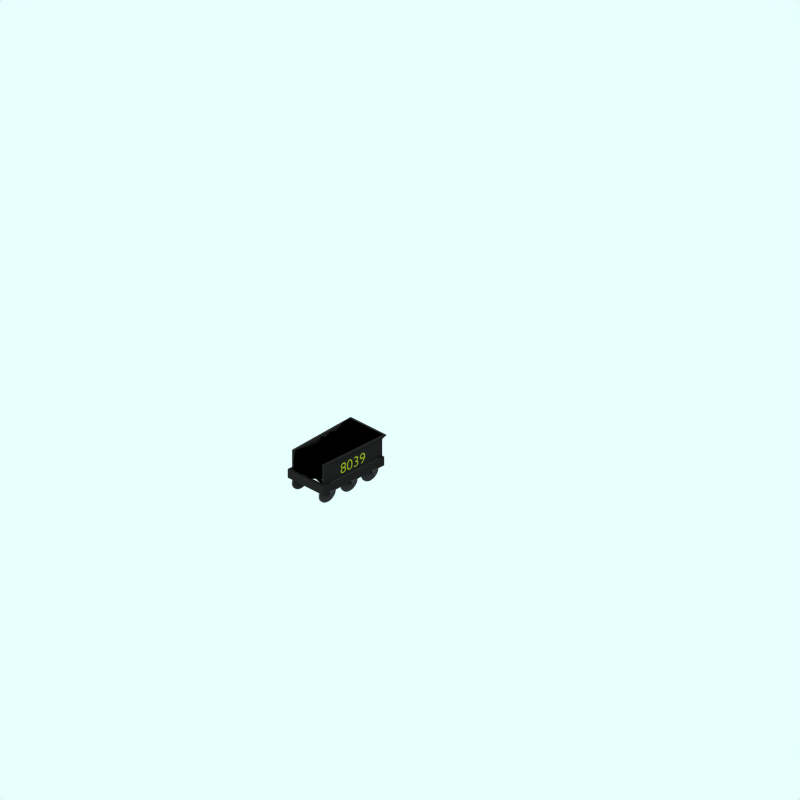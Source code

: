 # Source: lnwr-bloomer-tender-lms.blend  (saved by Blender 2.65.0; exported with 4.5.12 LTS)
import bpy
from mathutils import Matrix  # noqa: F401  (used for matrix-valued properties, if any)

bpy.ops.wm.read_factory_settings(use_empty=True)
scene = bpy.context.scene
scene.name = 'Scene'

# ---- collections
col_collection_1 = bpy.data.collections.new('Collection 1'); scene.collection.children.link(col_collection_1)
col_collection_2 = bpy.data.collections.new('Collection 2'); scene.collection.children.link(col_collection_2)
col_collection_2.hide_render = True
col_collection_2.hide_viewport = True
col_collection_3 = bpy.data.collections.new('Collection 3'); scene.collection.children.link(col_collection_3)

# ---- materials (node trees are filled in below, after node groups)
mat_maincolour1 = bpy.data.materials.new('MainColour1')
mat_maincolour1.alpha_threshold = 0.0
mat_maincolour1.preview_render_type = 'CUBE'
mat_maincolour1.diffuse_color = (0.508, 0.56, 0.112, 1.0)
mat_maincolour1.specular_color = (1.0, 0.9999, 0.9999)
mat_maincolour1.roughness = 0.5
mat_maincolour1.line_color = (0.0, 0.0, 0.0, 1.0)
mat_wheel = bpy.data.materials.new('wheel')
mat_wheel.alpha_threshold = 0.0
mat_wheel.preview_render_type = 'FLAT'
mat_wheel.diffuse_color = (0.2144, 0.2144, 0.2144, 1.0)
mat_wheel.roughness = 0.5
mat_wheel.line_color = (0.0, 0.0, 0.0, 1.0)
mat_wheel_spokes = bpy.data.materials.new('wheel-spokes')
mat_wheel_spokes.alpha_threshold = 0.0
mat_wheel_spokes.preview_render_type = 'CUBE'
mat_wheel_spokes.diffuse_color = (0.1565, 0.1565, 0.1565, 1.0)
mat_wheel_spokes.specular_color = (1.0, 0.9999, 0.9999)
mat_wheel_spokes.roughness = 0.5
mat_wheel_spokes.line_color = (0.0, 0.0, 0.0, 1.0)
mat_maincolour2 = bpy.data.materials.new('MainColour2')
mat_maincolour2.alpha_threshold = 0.0
mat_maincolour2.preview_render_type = 'FLAT'
mat_maincolour2.diffuse_color = (0.1776, 0.1776, 0.1776, 1.0)
mat_maincolour2.roughness = 0.5
mat_maincolour2.line_color = (0.0, 0.0, 0.0, 1.0)
mat_coal = bpy.data.materials.new('cOAL')
mat_coal.alpha_threshold = 0.0
mat_coal.preview_render_type = 'FLAT'
mat_coal.diffuse_color = (0.0, 0.0, 0.0, 1.0)
mat_coal.roughness = 0.5
mat_coal.line_color = (0.0, 0.0, 0.0, 1.0)
mat_blackberry_black = bpy.data.materials.new('Blackberry black')
mat_blackberry_black.alpha_threshold = 0.0
mat_blackberry_black.preview_render_type = 'CUBE'
mat_blackberry_black.diffuse_color = (0.1, 0.1, 0.1, 1.0)
mat_blackberry_black.specular_color = (1.0, 0.9999, 0.9999)
mat_blackberry_black.roughness = 0.5
mat_blackberry_black.line_color = (0.0, 0.0, 0.0, 1.0)
mat_red_lining = bpy.data.materials.new('Red lining')
mat_red_lining.alpha_threshold = 0.0
mat_red_lining.preview_render_type = 'FLAT'
mat_red_lining.diffuse_color = (0.447, 0.128, 0.128, 1.0)
mat_red_lining.roughness = 0.5
mat_red_lining.line_color = (0.0, 0.0, 0.0, 1.0)

# ---- material node trees

# ---- world
world_world = bpy.data.worlds.new('World'); scene.world = world_world
world_world.color = (0.9059, 1.0, 1.0)
world_world.use_sun_shadow = False
world_world.sun_shadow_jitter_overblur = 0.0
world_world.cycles.sampling_method = 'MANUAL'
world_world.cycles.sample_map_resolution = 256

# ---- cameras
cam_camera_001 = bpy.data.cameras.new('Camera.001')
cam_camera_001.type = 'ORTHO'
cam_camera_001.passepartout_alpha = 0.2
cam_camera_001.clip_end = 100.0
cam_camera_001.lens = 35.0
cam_camera_001.sensor_width = 32.0
cam_camera_001.sensor_height = 18.0
cam_camera_001.ortho_scale = 24.0
cam_camera_001.display_size = 5.91
cam_camera_001.show_passepartout = False
cam_camera_001.show_safe_areas = True
cam_camera_001.dof.focus_distance = 0.0
cam_camera_001.dof.aperture_fstop = 128.0

# ---- lights
light_lamp = bpy.data.lights.new('Lamp', 'SUN')
light_lamp.transmission_factor = 0.0
light_lamp.angle = 1.571
light_lamp.energy = 0.028
light_lamp.shadow_buffer_clip_start = 0.5
light_lamp.shadow_soft_size = 1.0
light_lamp.shadow_cascade_max_distance = 1000.0
light_lamp.cycles.use_multiple_importance_sampling = False

# ---- meshes
me_cylinder_004 = bpy.data.meshes.new('Cylinder.004')
me_cylinder_004.from_pydata([(0.8477, 0.2427, 0.7039), (0.7985, 0.3027, 0.7039), (0.7619, 0.3712, 0.7039), (0.7393, 0.4455, 0.7039), (0.7317, 0.5227, 0.7039), (0.7393, 0.6, 0.7039), (0.7619, 0.6742, 0.7039), (0.7985, 0.7427, 0.7039), (0.8477, 0.8027, 0.7039), (0.9077, 0.852, 0.7039), (0.9762, 0.8885, 0.7039), (1.05, 0.9111, 0.7039), (1.128, 0.9187, 0.7039), (1.205, 0.9111, 0.7039), (1.279, 0.8885, 0.7039), (1.348, 0.852, 0.7039), (1.408, 0.8027, 0.7039), (1.457, 0.7427, 0.7039), (1.494, 0.6742, 0.7039), (1.516, 0.6, 0.7039), (1.524, 0.5227, 0.7039), (1.516, 0.4455, 0.7039), (1.494, 0.3712, 0.7039), (1.457, 0.3027, 0.7039), (1.408, 0.2427, 0.7039), (1.348, 0.1935, 0.7039), (1.279, 0.1569, 0.7039), (1.205, 0.1343, 0.7039), (1.128, 0.1267, 0.7039), (1.05, 0.1343, 0.7039), (0.9762, 0.1569, 0.7039), (0.9077, 0.1935, 0.7039), (0.8477, 0.2427, 0.6439), (0.7985, 0.3027, 0.6439), (0.7619, 0.3712, 0.6439), (0.7393, 0.4455, 0.6439), (0.7317, 0.5227, 0.6439), (0.7393, 0.6, 0.6439), (0.7619, 0.6742, 0.6439), (0.7985, 0.7427, 0.6439), (0.8477, 0.8027, 0.6439), (0.9077, 0.852, 0.6439), (0.9762, 0.8885, 0.6439), (1.05, 0.9111, 0.6439), (1.128, 0.9187, 0.6439), (1.205, 0.9111, 0.6439), (1.279, 0.8885, 0.6439), (1.348, 0.852, 0.6439), (1.408, 0.8027, 0.6439), (1.457, 0.7427, 0.6439), (1.494, 0.6742, 0.6439), (1.516, 0.6, 0.6439), (1.524, 0.5227, 0.6439), (1.516, 0.4455, 0.6439), (1.494, 0.3712, 0.6439), (1.457, 0.3027, 0.6439), (1.408, 0.2427, 0.6439), (1.348, 0.1935, 0.6439), (1.279, 0.1569, 0.6439), (1.205, 0.1343, 0.6439), (1.128, 0.1267, 0.6439), (1.05, 0.1343, 0.6439), (0.9762, 0.1569, 0.6439), (0.9077, 0.1935, 0.6439)], [], [(0, 32, 33, 1), (1, 33, 34, 2), (2, 34, 35, 3), (3, 35, 36, 4), (4, 36, 37, 5), (5, 37, 38, 6), (6, 38, 39, 7), (7, 39, 40, 8), (8, 40, 41, 9), (9, 41, 42, 10), (10, 42, 43, 11), (11, 43, 44, 12), (12, 44, 45, 13), (13, 45, 46, 14), (14, 46, 47, 15), (15, 47, 48, 16), (16, 48, 49, 17), (17, 49, 50, 18), (18, 50, 51, 19), (19, 51, 52, 20), (20, 52, 53, 21), (21, 53, 54, 22), (22, 54, 55, 23), (23, 55, 56, 24), (24, 56, 57, 25), (25, 57, 58, 26), (26, 58, 59, 27), (27, 59, 60, 28), (28, 60, 61, 29), (29, 61, 62, 30), (30, 62, 63, 31), (32, 0, 31, 63)])
me_cylinder_004.materials.append(mat_wheel)
me_cylinder_004.use_remesh_preserve_volume = False
me_cylinder_004.use_remesh_preserve_attributes = False
me_cylinder_004.use_mirror_vertex_groups = False
me_cylinder_004.update()
me_cylinder_003 = bpy.data.meshes.new('Cylinder.003')
me_cylinder_003.from_pydata([(0.8477, 0.2427, 0.7039), (0.7985, 0.3027, 0.7039), (0.7619, 0.3712, 0.7039), (0.7393, 0.4455, 0.7039), (0.7317, 0.5227, 0.7039), (0.7393, 0.6, 0.7039), (0.7619, 0.6742, 0.7039), (0.7985, 0.7427, 0.7039), (0.8477, 0.8027, 0.7039), (0.9077, 0.852, 0.7039), (0.9762, 0.8885, 0.7039), (1.05, 0.9111, 0.7039), (1.128, 0.9187, 0.7039), (1.205, 0.9111, 0.7039), (1.279, 0.8885, 0.7039), (1.348, 0.852, 0.7039), (1.408, 0.8027, 0.7039), (1.457, 0.7427, 0.7039), (1.494, 0.6742, 0.7039), (1.516, 0.6, 0.7039), (1.524, 0.5227, 0.7039), (1.516, 0.4455, 0.7039), (1.494, 0.3712, 0.7039), (1.457, 0.3027, 0.7039), (1.408, 0.2427, 0.7039), (1.348, 0.1935, 0.7039), (1.279, 0.1569, 0.7039), (1.205, 0.1343, 0.7039), (1.128, 0.1267, 0.7039), (1.05, 0.1343, 0.7039), (0.9762, 0.1569, 0.7039), (0.9077, 0.1935, 0.7039), (0.8477, 0.2427, 0.6439), (0.7985, 0.3027, 0.6439), (0.7619, 0.3712, 0.6439), (0.7393, 0.4455, 0.6439), (0.7317, 0.5227, 0.6439), (0.7393, 0.6, 0.6439), (0.7619, 0.6742, 0.6439), (0.7985, 0.7427, 0.6439), (0.8477, 0.8027, 0.6439), (0.9077, 0.852, 0.6439), (0.9762, 0.8885, 0.6439), (1.05, 0.9111, 0.6439), (1.128, 0.9187, 0.6439), (1.205, 0.9111, 0.6439), (1.279, 0.8885, 0.6439), (1.348, 0.852, 0.6439), (1.408, 0.8027, 0.6439), (1.457, 0.7427, 0.6439), (1.494, 0.6742, 0.6439), (1.516, 0.6, 0.6439), (1.524, 0.5227, 0.6439), (1.516, 0.4455, 0.6439), (1.494, 0.3712, 0.6439), (1.457, 0.3027, 0.6439), (1.408, 0.2427, 0.6439), (1.348, 0.1935, 0.6439), (1.279, 0.1569, 0.6439), (1.205, 0.1343, 0.6439), (1.128, 0.1267, 0.6439), (1.05, 0.1343, 0.6439), (0.9762, 0.1569, 0.6439), (0.9077, 0.1935, 0.6439), (1.128, 0.5227, 0.7039), (1.128, 0.5227, 0.6439)], [], [(64, 0, 1), (65, 33, 32), (64, 1, 2), (65, 34, 33), (64, 2, 3), (65, 35, 34), (64, 3, 4), (65, 36, 35), (64, 4, 5), (65, 37, 36), (64, 5, 6), (65, 38, 37), (64, 6, 7), (65, 39, 38), (64, 7, 8), (65, 40, 39), (64, 8, 9), (65, 41, 40), (64, 9, 10), (65, 42, 41), (64, 10, 11), (65, 43, 42), (64, 11, 12), (65, 44, 43), (64, 12, 13), (65, 45, 44), (64, 13, 14), (65, 46, 45), (64, 14, 15), (65, 47, 46), (64, 15, 16), (65, 48, 47), (64, 16, 17), (65, 49, 48), (64, 17, 18), (65, 50, 49), (64, 18, 19), (65, 51, 50), (64, 19, 20), (65, 52, 51), (64, 20, 21), (65, 53, 52), (64, 21, 22), (65, 54, 53), (64, 22, 23), (65, 55, 54), (64, 23, 24), (65, 56, 55), (64, 24, 25), (65, 57, 56), (64, 25, 26), (65, 58, 57), (64, 26, 27), (65, 59, 58), (64, 27, 28), (65, 60, 59), (64, 28, 29), (65, 61, 60), (64, 29, 30), (65, 62, 61), (64, 30, 31), (65, 63, 62), (31, 0, 64), (65, 32, 63)])
me_cylinder_003.materials.append(mat_wheel_spokes)
me_cylinder_003.use_remesh_preserve_volume = False
me_cylinder_003.use_remesh_preserve_attributes = False
me_cylinder_003.use_mirror_vertex_groups = False
me_cylinder_003.update()
me_cylinder_002 = bpy.data.meshes.new('Cylinder.002')
me_cylinder_002.from_pydata([(0.8477, 0.2427, -0.6461), (0.7985, 0.3027, -0.6461), (0.7619, 0.3712, -0.6461), (0.7393, 0.4455, -0.6461), (0.7317, 0.5227, -0.6461), (0.7393, 0.6, -0.6461), (0.7619, 0.6742, -0.6461), (0.7985, 0.7427, -0.6461), (0.8477, 0.8027, -0.6461), (0.9077, 0.852, -0.6461), (0.9762, 0.8885, -0.6461), (1.05, 0.9111, -0.6461), (1.128, 0.9187, -0.6461), (1.205, 0.9111, -0.6461), (1.279, 0.8885, -0.6461), (1.348, 0.852, -0.6461), (1.408, 0.8027, -0.6461), (1.457, 0.7427, -0.6461), (1.494, 0.6742, -0.6461), (1.516, 0.6, -0.6461), (1.524, 0.5227, -0.6461), (1.516, 0.4455, -0.6461), (1.494, 0.3712, -0.6461), (1.457, 0.3027, -0.6461), (1.408, 0.2427, -0.6461), (1.348, 0.1935, -0.6461), (1.279, 0.1569, -0.6461), (1.205, 0.1343, -0.6461), (1.128, 0.1267, -0.6461), (1.05, 0.1343, -0.6461), (0.9762, 0.1569, -0.6461), (0.9077, 0.1935, -0.6461), (0.8477, 0.2427, -0.7061), (0.7985, 0.3027, -0.7061), (0.7619, 0.3712, -0.7061), (0.7393, 0.4455, -0.7061), (0.7317, 0.5227, -0.7061), (0.7393, 0.6, -0.7061), (0.7619, 0.6742, -0.7061), (0.7985, 0.7427, -0.7061), (0.8477, 0.8027, -0.7061), (0.9077, 0.852, -0.7061), (0.9762, 0.8885, -0.7061), (1.05, 0.9111, -0.7061), (1.128, 0.9187, -0.7061), (1.205, 0.9111, -0.7061), (1.279, 0.8885, -0.7061), (1.348, 0.852, -0.7061), (1.408, 0.8027, -0.7061), (1.457, 0.7427, -0.7061), (1.494, 0.6742, -0.7061), (1.516, 0.6, -0.7061), (1.524, 0.5227, -0.7061), (1.516, 0.4455, -0.7061), (1.494, 0.3712, -0.7061), (1.457, 0.3027, -0.7061), (1.408, 0.2427, -0.7061), (1.348, 0.1935, -0.7061), (1.279, 0.1569, -0.7061), (1.205, 0.1343, -0.7061), (1.128, 0.1267, -0.7061), (1.05, 0.1343, -0.7061), (0.9762, 0.1569, -0.7061), (0.9077, 0.1935, -0.7061), (1.128, 0.5227, -0.6461), (1.128, 0.5227, -0.7061)], [], [(64, 0, 1), (65, 33, 32), (64, 1, 2), (65, 34, 33), (64, 2, 3), (65, 35, 34), (64, 3, 4), (65, 36, 35), (64, 4, 5), (65, 37, 36), (64, 5, 6), (65, 38, 37), (64, 6, 7), (65, 39, 38), (64, 7, 8), (65, 40, 39), (64, 8, 9), (65, 41, 40), (64, 9, 10), (65, 42, 41), (64, 10, 11), (65, 43, 42), (64, 11, 12), (65, 44, 43), (64, 12, 13), (65, 45, 44), (64, 13, 14), (65, 46, 45), (64, 14, 15), (65, 47, 46), (64, 15, 16), (65, 48, 47), (64, 16, 17), (65, 49, 48), (64, 17, 18), (65, 50, 49), (64, 18, 19), (65, 51, 50), (64, 19, 20), (65, 52, 51), (64, 20, 21), (65, 53, 52), (64, 21, 22), (65, 54, 53), (64, 22, 23), (65, 55, 54), (64, 23, 24), (65, 56, 55), (64, 24, 25), (65, 57, 56), (64, 25, 26), (65, 58, 57), (64, 26, 27), (65, 59, 58), (64, 27, 28), (65, 60, 59), (64, 28, 29), (65, 61, 60), (64, 29, 30), (65, 62, 61), (64, 30, 31), (65, 63, 62), (31, 0, 64), (65, 32, 63)])
me_cylinder_002.materials.append(mat_wheel_spokes)
me_cylinder_002.use_remesh_preserve_volume = False
me_cylinder_002.use_remesh_preserve_attributes = False
me_cylinder_002.use_mirror_vertex_groups = False
me_cylinder_002.update()
me_cylinder_001 = bpy.data.meshes.new('Cylinder.001')
me_cylinder_001.from_pydata([(0.8477, 0.2427, -0.6461), (0.7985, 0.3027, -0.6461), (0.7619, 0.3712, -0.6461), (0.7393, 0.4455, -0.6461), (0.7317, 0.5227, -0.6461), (0.7393, 0.6, -0.6461), (0.7619, 0.6742, -0.6461), (0.7985, 0.7427, -0.6461), (0.8477, 0.8027, -0.6461), (0.9077, 0.852, -0.6461), (0.9762, 0.8885, -0.6461), (1.05, 0.9111, -0.6461), (1.128, 0.9187, -0.6461), (1.205, 0.9111, -0.6461), (1.279, 0.8885, -0.6461), (1.348, 0.852, -0.6461), (1.408, 0.8027, -0.6461), (1.457, 0.7427, -0.6461), (1.494, 0.6742, -0.6461), (1.516, 0.6, -0.6461), (1.524, 0.5227, -0.6461), (1.516, 0.4455, -0.6461), (1.494, 0.3712, -0.6461), (1.457, 0.3027, -0.6461), (1.408, 0.2427, -0.6461), (1.348, 0.1935, -0.6461), (1.279, 0.1569, -0.6461), (1.205, 0.1343, -0.6461), (1.128, 0.1267, -0.6461), (1.05, 0.1343, -0.6461), (0.9762, 0.1569, -0.6461), (0.9077, 0.1935, -0.6461), (0.8477, 0.2427, -0.7061), (0.7985, 0.3027, -0.7061), (0.7619, 0.3712, -0.7061), (0.7393, 0.4455, -0.7061), (0.7317, 0.5227, -0.7061), (0.7393, 0.6, -0.7061), (0.7619, 0.6742, -0.7061), (0.7985, 0.7427, -0.7061), (0.8477, 0.8027, -0.7061), (0.9077, 0.852, -0.7061), (0.9762, 0.8885, -0.7061), (1.05, 0.9111, -0.7061), (1.128, 0.9187, -0.7061), (1.205, 0.9111, -0.7061), (1.279, 0.8885, -0.7061), (1.348, 0.852, -0.7061), (1.408, 0.8027, -0.7061), (1.457, 0.7427, -0.7061), (1.494, 0.6742, -0.7061), (1.516, 0.6, -0.7061), (1.524, 0.5227, -0.7061), (1.516, 0.4455, -0.7061), (1.494, 0.3712, -0.7061), (1.457, 0.3027, -0.7061), (1.408, 0.2427, -0.7061), (1.348, 0.1935, -0.7061), (1.279, 0.1569, -0.7061), (1.205, 0.1343, -0.7061), (1.128, 0.1267, -0.7061), (1.05, 0.1343, -0.7061), (0.9762, 0.1569, -0.7061), (0.9077, 0.1935, -0.7061)], [], [(0, 32, 33, 1), (1, 33, 34, 2), (2, 34, 35, 3), (3, 35, 36, 4), (4, 36, 37, 5), (5, 37, 38, 6), (6, 38, 39, 7), (7, 39, 40, 8), (8, 40, 41, 9), (9, 41, 42, 10), (10, 42, 43, 11), (11, 43, 44, 12), (12, 44, 45, 13), (13, 45, 46, 14), (14, 46, 47, 15), (15, 47, 48, 16), (16, 48, 49, 17), (17, 49, 50, 18), (18, 50, 51, 19), (19, 51, 52, 20), (20, 52, 53, 21), (21, 53, 54, 22), (22, 54, 55, 23), (23, 55, 56, 24), (24, 56, 57, 25), (25, 57, 58, 26), (26, 58, 59, 27), (27, 59, 60, 28), (28, 60, 61, 29), (29, 61, 62, 30), (30, 62, 63, 31), (32, 0, 31, 63)])
me_cylinder_001.materials.append(mat_wheel)
me_cylinder_001.use_remesh_preserve_volume = False
me_cylinder_001.use_remesh_preserve_attributes = False
me_cylinder_001.use_mirror_vertex_groups = False
me_cylinder_001.update()
me_plane_001 = bpy.data.meshes.new('Plane.001')
me_plane_001.from_pydata([(1.184, 0.77, 0.91), (1.184, 0.47, 0.91), (1.084, 0.47, 0.91), (1.084, 0.77, 0.91), (0.9837, 0.77, 0.91), (1.284, 0.77, 0.91)], [], [(0, 3, 2, 1), (2, 3, 4), (0, 1, 5)])
me_plane_001.materials.append(mat_maincolour2)
me_plane_001.use_remesh_preserve_volume = False
me_plane_001.use_remesh_preserve_attributes = False
me_plane_001.use_mirror_vertex_groups = False
me_plane_001.update()
me_cylinder = bpy.data.meshes.new('Cylinder')
me_cylinder.from_pydata([(1.092, 0.4881, 0.942), (1.084, 0.4971, 0.942), (1.079, 0.5073, 0.942), (1.075, 0.5184, 0.942), (1.074, 0.53, 0.942), (1.075, 0.5416, 0.942), (1.079, 0.5527, 0.942), (1.084, 0.563, 0.942), (1.092, 0.572, 0.942), (1.101, 0.5794, 0.942), (1.111, 0.5849, 0.942), (1.122, 0.5882, 0.942), (1.134, 0.5894, 0.942), (1.145, 0.5882, 0.942), (1.156, 0.5849, 0.942), (1.167, 0.5794, 0.942), (1.176, 0.572, 0.942), (1.183, 0.563, 0.942), (1.189, 0.5527, 0.942), (1.192, 0.5416, 0.942), (1.193, 0.53, 0.942), (1.192, 0.5184, 0.942), (1.189, 0.5073, 0.942), (1.183, 0.4971, 0.942), (1.176, 0.4881, 0.942), (1.167, 0.4807, 0.942), (1.156, 0.4752, 0.942), (1.145, 0.4718, 0.942), (1.134, 0.4707, 0.942), (1.122, 0.4718, 0.942), (1.111, 0.4752, 0.942), (1.101, 0.4807, 0.942), (1.092, 0.4881, -0.9419), (1.084, 0.4971, -0.9419), (1.079, 0.5073, -0.9419), (1.075, 0.5184, -0.9419), (1.074, 0.53, -0.9419), (1.075, 0.5416, -0.9419), (1.079, 0.5527, -0.9419), (1.084, 0.563, -0.9419), (1.092, 0.572, -0.9419), (1.101, 0.5794, -0.9419), (1.111, 0.5849, -0.9419), (1.122, 0.5882, -0.9419), (1.134, 0.5894, -0.9419), (1.145, 0.5882, -0.9419), (1.156, 0.5849, -0.9419), (1.167, 0.5794, -0.9419), (1.176, 0.572, -0.9419), (1.183, 0.563, -0.9419), (1.189, 0.5527, -0.9419), (1.192, 0.5416, -0.9419), (1.193, 0.53, -0.9419), (1.192, 0.5184, -0.9419), (1.189, 0.5073, -0.9419), (1.183, 0.4971, -0.9419), (1.176, 0.4881, -0.9419), (1.167, 0.4807, -0.9419), (1.156, 0.4752, -0.9419), (1.145, 0.4718, -0.9419), (1.134, 0.4707, -0.9419), (1.122, 0.4718, -0.9419), (1.111, 0.4752, -0.9419), (1.101, 0.4807, -0.9419), (1.134, 0.53, 0.942), (1.134, 0.53, -0.9419)], [], [(64, 0, 1), (65, 33, 32), (64, 1, 2), (65, 34, 33), (64, 2, 3), (65, 35, 34), (64, 3, 4), (65, 36, 35), (64, 4, 5), (65, 37, 36), (64, 5, 6), (65, 38, 37), (64, 6, 7), (65, 39, 38), (64, 7, 8), (65, 40, 39), (64, 8, 9), (65, 41, 40), (64, 9, 10), (65, 42, 41), (64, 10, 11), (65, 43, 42), (64, 11, 12), (65, 44, 43), (64, 12, 13), (65, 45, 44), (64, 13, 14), (65, 46, 45), (64, 14, 15), (65, 47, 46), (64, 15, 16), (65, 48, 47), (64, 16, 17), (65, 49, 48), (64, 17, 18), (65, 50, 49), (64, 18, 19), (65, 51, 50), (64, 19, 20), (65, 52, 51), (64, 20, 21), (65, 53, 52), (64, 21, 22), (65, 54, 53), (64, 22, 23), (65, 55, 54), (64, 23, 24), (65, 56, 55), (64, 24, 25), (65, 57, 56), (64, 25, 26), (65, 58, 57), (64, 26, 27), (65, 59, 58), (64, 27, 28), (65, 60, 59), (64, 28, 29), (65, 61, 60), (64, 29, 30), (65, 62, 61), (64, 30, 31), (65, 63, 62), (31, 0, 64), (65, 32, 63), (0, 32, 33, 1), (1, 33, 34, 2), (2, 34, 35, 3), (3, 35, 36, 4), (4, 36, 37, 5), (5, 37, 38, 6), (6, 38, 39, 7), (7, 39, 40, 8), (8, 40, 41, 9), (9, 41, 42, 10), (10, 42, 43, 11), (11, 43, 44, 12), (12, 44, 45, 13), (13, 45, 46, 14), (14, 46, 47, 15), (15, 47, 48, 16), (16, 48, 49, 17), (17, 49, 50, 18), (18, 50, 51, 19), (19, 51, 52, 20), (20, 52, 53, 21), (21, 53, 54, 22), (22, 54, 55, 23), (23, 55, 56, 24), (24, 56, 57, 25), (25, 57, 58, 26), (26, 58, 59, 27), (27, 59, 60, 28), (28, 60, 61, 29), (29, 61, 62, 30), (30, 62, 63, 31), (32, 0, 31, 63)])
me_cylinder.materials.append(mat_maincolour2)
me_cylinder.use_remesh_preserve_volume = False
me_cylinder.use_remesh_preserve_attributes = False
me_cylinder.use_mirror_vertex_groups = False
me_cylinder.update()
me_plane = bpy.data.meshes.new('Plane')
me_plane.from_pydata([(1.184, 0.77, 0.91), (1.184, 0.47, 0.91), (1.084, 0.47, 0.91), (1.084, 0.77, 0.91), (0.9837, 0.77, 0.91), (1.284, 0.77, 0.91)], [], [(0, 3, 2, 1), (2, 3, 4), (0, 1, 5)])
me_plane.materials.append(mat_maincolour2)
me_plane.use_remesh_preserve_volume = False
me_plane.use_remesh_preserve_attributes = False
me_plane.use_mirror_vertex_groups = False
me_plane.update()
me_cube_028 = bpy.data.meshes.new('Cube.028')
me_cube_028.from_pydata([(0.7, 0.5, 1.1), (-0.7, 0.5, 1.1), (0.8, 2.903, 2.1), (0.7, 0.5, 1.84), (-0.7, 0.5, 1.84), (-0.8, 2.903, 2.1), (0.6044, 0.5383, 1.04), (0.4305, 0.5217, 1.161), (0.3082, 0.5179, 1.156), (0.2296, 0.5213, 1.102), (0.126, 0.4512, 1.077), (-0.06951, 0.4801, 1.16), (-0.2426, 0.5302, 1.108), (-0.3387, 0.4595, 1.031), (-0.4809, 0.532, 1.159), (-0.5573, 0.4561, 1.046), (0.7167, 2.674, 2.046), (0.8363, 2.434, 1.948), (0.8148, 2.246, 1.989), (0.7718, 2.065, 1.89), (0.7843, 1.876, 1.942), (0.7026, 1.63, 1.898), (0.6346, 1.38, 2.066), (0.6264, 1.177, 1.886), (0.6315, 0.8643, 1.81), (0.6614, 0.6987, 1.81), (0.5131, 0.5015, 1.857), (0.496, 0.4327, 1.774), (0.2842, 0.4377, 1.827), (0.2273, 0.5027, 1.907), (0.03776, 0.4565, 1.839), (-0.1285, 0.4784, 1.824), (-0.1426, 0.5657, 1.901), (-0.3673, 0.5273, 1.909), (-0.4999, 0.4818, 1.838), (-0.6176, 0.4832, 1.852), (-0.7438, 0.6365, 1.984), (-0.7501, 0.8365, 1.947), (-0.7594, 1.152, 1.889), (-0.7624, 1.471, 1.926), (-0.7991, 1.629, 2.021), (-0.6857, 1.76, 1.906), (-0.7401, 2.028, 2.013), (-0.7932, 2.162, 1.943), (-0.8044, 2.577, 2.065), (-0.8011, 2.613, 2.093), (0.6033, 2.903, 2.1), (0.5622, 2.903, 2.1), (0.3274, 2.903, 2.101), (0.2153, 2.903, 2.1), (0.08041, 2.902, 2.1), (-0.09221, 2.903, 2.1), (-0.2412, 2.903, 2.1), (-0.3618, 2.904, 2.1), (-0.4928, 2.903, 2.1), (-0.6143, 2.903, 2.1), (0.7289, 0.4985, 1.191), (0.6743, 0.5235, 1.201), (0.6801, 0.4817, 1.264), (0.7003, 0.5273, 1.356), (0.7112, 0.4906, 1.419), (0.6814, 0.495, 1.487), (0.6835, 0.5191, 1.553), (0.7153, 0.4775, 1.581), (0.6819, 0.4739, 1.67), (0.6912, 0.4823, 1.791), (-0.7344, 0.481, 1.163), (-0.7177, 0.4887, 1.223), (-0.7048, 0.4998, 1.324), (-0.6888, 0.5149, 1.35), (-0.7211, 0.4766, 1.403), (-0.7158, 0.4978, 1.447), (-0.7158, 0.4891, 1.554), (-0.7046, 0.4823, 1.621), (-0.6653, 0.5342, 1.657), (-0.6809, 0.508, 1.794), (0.5455, 2.663, 2.069), (0.4293, 2.603, 2.011), (0.2712, 2.729, 2.092), (0.1586, 2.578, 2.172), (-0.08574, 2.68, 2.035), (-0.09912, 2.645, 2.168), (-0.3957, 2.711, 2.093), (-0.4289, 2.703, 2.14), (-0.6476, 2.662, 2.174), (-0.7874, 2.538, 2.077), (0.6484, 2.504, 1.996), (0.5503, 2.411, 2.036), (0.3539, 2.46, 2.07), (0.2461, 2.529, 2.011), (0.07672, 2.499, 2.041), (-0.01449, 2.541, 2.059), (-0.1658, 2.481, 2.054), (-0.2637, 2.611, 2.031), (-0.4081, 2.505, 2.084), (-0.6146, 2.601, 2.058), (0.7326, 2.205, 2.026), (0.4574, 2.237, 2.002), (0.4249, 2.294, 1.992), (0.2444, 2.258, 1.983), (0.1189, 2.213, 1.962), (-0.06552, 2.196, 2.039), (-0.2523, 2.131, 1.913), (-0.3656, 2.243, 1.992), (-0.4679, 2.166, 2.019), (-0.6705, 2.157, 1.839), (0.7373, 2.081, 1.9), (0.5255, 2.102, 1.932), (0.4197, 2.01, 2.0), (0.3213, 2.094, 2.008), (0.2395, 2.09, 1.966), (0.0685, 2.109, 2.042), (-0.1712, 2.04, 2.073), (-0.2176, 2.06, 2.083), (-0.4242, 2.11, 2.071), (-0.459, 2.058, 2.143), (0.6665, 1.931, 1.948), (0.4676, 1.828, 1.969), (0.4038, 1.843, 1.873), (0.2513, 1.836, 1.908), (0.126, 1.863, 1.91), (-0.09058, 1.799, 1.919), (-0.1902, 1.781, 1.959), (-0.3003, 1.755, 1.972), (-0.4236, 1.717, 1.935), (-0.5597, 1.841, 1.909), (0.4918, 1.646, 1.873), (0.401, 1.651, 1.955), (0.3095, 1.694, 1.989), (0.1008, 1.681, 1.983), (0.08726, 1.636, 1.971), (-0.08104, 1.642, 1.89), (-0.3114, 1.565, 1.999), (-0.3795, 1.66, 1.935), (-0.5353, 1.644, 1.949), (-0.6971, 1.651, 2.003), (0.5, 1.332, 2.01), (0.3922, 1.466, 2.07), (0.2003, 1.455, 2.042), (0.1043, 1.37, 2.026), (-0.05687, 1.375, 2.023), (-0.09538, 1.407, 1.938), (-0.2713, 1.428, 1.907), (-0.3791, 1.409, 1.918), (-0.5105, 1.461, 1.866), (-0.7386, 1.436, 1.805), (0.5679, 1.22, 1.901), (0.4016, 1.232, 1.899), (0.2574, 1.24, 1.852), (0.09995, 1.177, 1.827), (-0.02698, 1.146, 1.814), (-0.1041, 1.152, 1.806), (-0.238, 1.137, 1.86), (-0.4166, 1.147, 1.782), (-0.4716, 1.207, 1.782), (-0.6209, 1.098, 1.86), (0.5251, 0.8357, 1.767), (0.4476, 0.8925, 1.883), (0.2983, 0.9135, 1.877), (0.1602, 0.7976, 1.92), (0.07126, 0.8009, 1.878), (-0.1085, 0.8484, 1.933), (-0.3087, 0.8591, 1.938), (-0.3157, 0.8685, 1.86), (-0.5286, 0.7813, 1.985), (-0.5703, 0.8038, 1.948), (0.59, 0.6411, 1.814), (0.475, 0.669, 1.879), (0.3135, 0.7185, 1.893), (0.1232, 0.6669, 1.913), (0.05575, 0.7112, 1.943), (-0.1042, 0.6266, 1.864), (-0.2746, 0.6544, 1.985), (-0.3639, 0.6933, 1.882), (-0.4606, 0.5872, 1.925), (-0.6748, 0.5897, 2.009), (0.6183, 0.5235, 1.119), (0.5762, 0.5342, 1.177), (0.6024, 0.5611, 1.273), (0.54, 0.5045, 1.344), (0.5463, 0.5362, 1.43), (0.5341, 0.5219, 1.44), (0.5784, 0.5464, 1.573), (0.5264, 0.5107, 1.636), (0.4947, 0.5447, 1.661), (0.5452, 0.4823, 1.79), (0.4214, 0.4986, 1.184), (0.4643, 0.4847, 1.261), (0.4588, 0.4688, 1.304), (0.4417, 0.4996, 1.391), (0.4762, 0.4567, 1.411), (0.4522, 0.4719, 1.48), (0.4629, 0.4624, 1.515), (0.4767, 0.4366, 1.593), (0.5099, 0.4652, 1.639), (0.4703, 0.4454, 1.688), (0.2947, 0.4789, 1.203), (0.2916, 0.5296, 1.266), (0.2877, 0.5152, 1.32), (0.3173, 0.47, 1.409), (0.321, 0.4912, 1.421), (0.2923, 0.4959, 1.489), (0.3103, 0.4816, 1.588), (0.2851, 0.4303, 1.62), (0.3183, 0.4831, 1.677), (0.3078, 0.45, 1.701), (0.2188, 0.5503, 1.155), (0.207, 0.5066, 1.245), (0.2608, 0.5152, 1.305), (0.2038, 0.4824, 1.412), (0.2449, 0.5045, 1.457), (0.2213, 0.5025, 1.493), (0.2531, 0.4813, 1.573), (0.258, 0.538, 1.642), (0.2025, 0.5149, 1.758), (0.2428, 0.5239, 1.872), (0.1376, 0.4431, 1.133), (0.08668, 0.4831, 1.18), (0.09699, 0.4188, 1.289), (0.09748, 0.4731, 1.354), (0.06001, 0.419, 1.387), (0.1022, 0.4327, 1.469), (0.07505, 0.462, 1.559), (0.09493, 0.4463, 1.566), (0.048, 0.4786, 1.678), (0.03784, 0.4654, 1.774), (-0.07327, 0.5064, 1.207), (-0.07039, 0.4825, 1.271), (-0.07521, 0.4604, 1.312), (-0.08077, 0.4572, 1.377), (-0.09941, 0.4541, 1.464), (-0.125, 0.4984, 1.496), (-0.07691, 0.4574, 1.552), (-0.1109, 0.4796, 1.607), (-0.1067, 0.4628, 1.695), (-0.125, 0.4927, 1.786), (-0.2363, 0.5265, 1.154), (-0.1944, 0.5459, 1.213), (-0.229, 0.5193, 1.278), (-0.1808, 0.5669, 1.371), (-0.203, 0.5157, 1.413), (-0.2142, 0.5182, 1.531), (-0.1786, 0.562, 1.624), (-0.1784, 0.5746, 1.668), (-0.1371, 0.5849, 1.747), (-0.1203, 0.5658, 1.861), (-0.3651, 0.4425, 1.077), (-0.3454, 0.4677, 1.225), (-0.3565, 0.4456, 1.221), (-0.3877, 0.5045, 1.299), (-0.3154, 0.4989, 1.389), (-0.3681, 0.5321, 1.46), (-0.3444, 0.4678, 1.588), (-0.3549, 0.4991, 1.611), (-0.3545, 0.5166, 1.763), (-0.3492, 0.5095, 1.855), (-0.4808, 0.4993, 1.236), (-0.5048, 0.5543, 1.274), (-0.4987, 0.5319, 1.362), (-0.47, 0.5, 1.391), (-0.4663, 0.4944, 1.45), (-0.4716, 0.4868, 1.515), (-0.4976, 0.5151, 1.574), (-0.4958, 0.5186, 1.621), (-0.4721, 0.5148, 1.67), (-0.4935, 0.5047, 1.791), (-0.5578, 0.4614, 1.118), (-0.5396, 0.4287, 1.182), (-0.5405, 0.4821, 1.274), (-0.5807, 0.4647, 1.317), (-0.5876, 0.5003, 1.4), (-0.6003, 0.4775, 1.429), (-0.598, 0.4986, 1.524), (-0.5963, 0.4745, 1.628), (-0.6394, 0.4816, 1.676), (-0.6032, 0.4665, 1.792)], [], [(55, 5, 45, 85), (54, 55, 85, 84), (53, 54, 84, 83), (52, 53, 83, 82), (51, 52, 82, 81), (50, 51, 81, 80), (49, 50, 80, 79), (48, 49, 79, 78), (47, 48, 78, 77), (46, 47, 77, 76), (2, 46, 76, 16), (85, 45, 44, 95), (84, 85, 95, 94), (83, 84, 94, 93), (82, 83, 93, 92), (81, 82, 92, 91), (80, 81, 91, 90), (79, 80, 90, 89), (78, 79, 89, 88), (77, 78, 88, 87), (76, 77, 87, 86), (16, 76, 86, 17), (95, 44, 43, 105), (94, 95, 105, 104), (93, 94, 104, 103), (92, 93, 103, 102), (91, 92, 102, 101), (90, 91, 101, 100), (89, 90, 100, 99), (88, 89, 99, 98), (87, 88, 98, 97), (86, 87, 97, 96), (17, 86, 96, 18), (105, 43, 42, 115), (104, 105, 115, 114), (103, 104, 114, 113), (102, 103, 113, 112), (101, 102, 112, 111), (100, 101, 111, 110), (99, 100, 110, 109), (98, 99, 109, 108), (97, 98, 108, 107), (96, 97, 107, 106), (18, 96, 106, 19), (115, 42, 41, 125), (114, 115, 125, 124), (113, 114, 124, 123), (112, 113, 123, 122), (111, 112, 122, 121), (110, 111, 121, 120), (109, 110, 120, 119), (108, 109, 119, 118), (107, 108, 118, 117), (106, 107, 117, 116), (19, 106, 116, 20), (125, 41, 40, 135), (124, 125, 135, 134), (123, 124, 134, 133), (122, 123, 133, 132), (121, 122, 132, 131), (120, 121, 131, 130), (119, 120, 130, 129), (118, 119, 129, 128), (117, 118, 128, 127), (116, 117, 127, 126), (20, 116, 126, 21), (135, 40, 39, 145), (134, 135, 145, 144), (133, 134, 144, 143), (132, 133, 143, 142), (131, 132, 142, 141), (130, 131, 141, 140), (129, 130, 140, 139), (128, 129, 139, 138), (127, 128, 138, 137), (126, 127, 137, 136), (21, 126, 136, 22), (145, 39, 38, 155), (144, 145, 155, 154), (143, 144, 154, 153), (142, 143, 153, 152), (141, 142, 152, 151), (140, 141, 151, 150), (139, 140, 150, 149), (138, 139, 149, 148), (137, 138, 148, 147), (136, 137, 147, 146), (22, 136, 146, 23), (155, 38, 37, 165), (154, 155, 165, 164), (153, 154, 164, 163), (152, 153, 163, 162), (151, 152, 162, 161), (150, 151, 161, 160), (149, 150, 160, 159), (148, 149, 159, 158), (147, 148, 158, 157), (146, 147, 157, 156), (23, 146, 156, 24), (165, 37, 36, 175), (164, 165, 175, 174), (163, 164, 174, 173), (162, 163, 173, 172), (161, 162, 172, 171), (160, 161, 171, 170), (159, 160, 170, 169), (158, 159, 169, 168), (157, 158, 168, 167), (156, 157, 167, 166), (24, 156, 166, 25), (175, 36, 4, 35), (174, 175, 35, 34), (173, 174, 34, 33), (172, 173, 33, 32), (171, 172, 32, 31), (170, 171, 31, 30), (169, 170, 30, 29), (168, 169, 29, 28), (167, 168, 28, 27), (166, 167, 27, 26), (25, 166, 26, 3), (65, 3, 26, 185), (64, 65, 185, 184), (63, 64, 184, 183), (62, 63, 183, 182), (61, 62, 182, 181), (60, 61, 181, 180), (59, 60, 180, 179), (58, 59, 179, 178), (57, 58, 178, 177), (56, 57, 177, 176), (0, 56, 176, 6), (185, 26, 27, 195), (184, 185, 195, 194), (183, 184, 194, 193), (182, 183, 193, 192), (181, 182, 192, 191), (180, 181, 191, 190), (179, 180, 190, 189), (178, 179, 189, 188), (177, 178, 188, 187), (176, 177, 187, 186), (6, 176, 186, 7), (195, 27, 28, 205), (194, 195, 205, 204), (193, 194, 204, 203), (192, 193, 203, 202), (191, 192, 202, 201), (190, 191, 201, 200), (189, 190, 200, 199), (188, 189, 199, 198), (187, 188, 198, 197), (186, 187, 197, 196), (7, 186, 196, 8), (205, 28, 29, 215), (204, 205, 215, 214), (203, 204, 214, 213), (202, 203, 213, 212), (201, 202, 212, 211), (200, 201, 211, 210), (199, 200, 210, 209), (198, 199, 209, 208), (197, 198, 208, 207), (196, 197, 207, 206), (8, 196, 206, 9), (215, 29, 30, 225), (214, 215, 225, 224), (213, 214, 224, 223), (212, 213, 223, 222), (211, 212, 222, 221), (210, 211, 221, 220), (209, 210, 220, 219), (208, 209, 219, 218), (207, 208, 218, 217), (206, 207, 217, 216), (9, 206, 216, 10), (225, 30, 31, 235), (224, 225, 235, 234), (223, 224, 234, 233), (222, 223, 233, 232), (221, 222, 232, 231), (220, 221, 231, 230), (219, 220, 230, 229), (218, 219, 229, 228), (217, 218, 228, 227), (216, 217, 227, 226), (10, 216, 226, 11), (235, 31, 32, 245), (234, 235, 245, 244), (233, 234, 244, 243), (232, 233, 243, 242), (231, 232, 242, 241), (230, 231, 241, 240), (229, 230, 240, 239), (228, 229, 239, 238), (227, 228, 238, 237), (226, 227, 237, 236), (11, 226, 236, 12), (245, 32, 33, 255), (244, 245, 255, 254), (243, 244, 254, 253), (242, 243, 253, 252), (241, 242, 252, 251), (240, 241, 251, 250), (239, 240, 250, 249), (238, 239, 249, 248), (237, 238, 248, 247), (236, 237, 247, 246), (12, 236, 246, 13), (255, 33, 34, 265), (254, 255, 265, 264), (253, 254, 264, 263), (252, 253, 263, 262), (251, 252, 262, 261), (250, 251, 261, 260), (249, 250, 260, 259), (248, 249, 259, 258), (247, 248, 258, 257), (246, 247, 257, 256), (13, 246, 256, 14), (265, 34, 35, 275), (264, 265, 275, 274), (263, 264, 274, 273), (262, 263, 273, 272), (261, 262, 272, 271), (260, 261, 271, 270), (259, 260, 270, 269), (258, 259, 269, 268), (257, 258, 268, 267), (256, 257, 267, 266), (14, 256, 266, 15), (275, 35, 4, 75), (274, 275, 75, 74), (273, 274, 74, 73), (272, 273, 73, 72), (271, 272, 72, 71), (270, 271, 71, 70), (269, 270, 70, 69), (268, 269, 69, 68), (267, 268, 68, 67), (266, 267, 67, 66), (15, 266, 66, 1)])
me_cube_028.materials.append(mat_coal)
me_cube_028.use_remesh_preserve_volume = False
me_cube_028.use_remesh_preserve_attributes = False
me_cube_028.use_mirror_vertex_groups = False
me_cube_028.update()
me_cube_027 = bpy.data.meshes.new('Cube.027')
me_cube_027.from_pydata([(0.5037, 1.893, 0.7), (0.5037, 1.1, 0.7), (0.5037, 1.893, 0.8), (0.5037, 1.1, 0.8), (2.904, 1.893, 0.8), (2.804, 1.1, 0.7), (2.804, 1.893, -0.7), (2.804, 1.1, -0.7), (0.5037, 1.1, -0.7), (0.5037, 1.893, -0.7), (2.904, 1.893, -0.8), (2.904, 1.1, -0.8), (0.5037, 1.1, -0.8), (0.5037, 1.893, -0.8), (2.804, 1.893, 0.7), (2.904, 1.1, 0.8), (2.904, 2.067, 0.8), (0.5037, 1.993, -0.8), (3.004, 2.067, -0.9), (0.5037, 1.993, -0.7), (2.904, 2.067, -0.8), (3.004, 2.067, 0.9), (0.5037, 1.993, 0.8), (0.5037, 1.993, 0.7)], [], [(4, 15, 11, 10), (14, 6, 7, 5), (6, 7, 8, 9), (10, 13, 12, 11), (1, 0, 14, 5), (4, 2, 3, 15), (8, 12, 13, 9), (0, 1, 3, 2), (6, 14, 16, 20), (14, 0, 23, 16), (4, 10, 18, 21), (2, 4, 21, 22), (9, 13, 17, 19), (13, 10, 18, 17), (6, 9, 19, 20), (0, 2, 22, 23), (16, 21, 18, 20), (18, 20, 19, 17), (23, 22, 21, 16)])
me_cube_027.materials.append(mat_blackberry_black)
me_cube_027.use_remesh_preserve_volume = False
me_cube_027.use_remesh_preserve_attributes = False
me_cube_027.use_mirror_vertex_groups = False
me_cube_027.update()
me_plane_011 = bpy.data.meshes.new('Plane.011')
me_plane_011.from_pydata([(1.184, 0.77, 0.91), (1.184, 0.47, 0.91), (1.084, 0.47, 0.91), (1.084, 0.77, 0.91), (0.9837, 0.77, 0.91), (1.284, 0.77, 0.91)], [], [(0, 3, 2, 1), (2, 3, 4), (0, 1, 5)])
me_plane_011.materials.append(mat_maincolour2)
me_plane_011.use_remesh_preserve_volume = False
me_plane_011.use_remesh_preserve_attributes = False
me_plane_011.use_mirror_vertex_groups = False
me_plane_011.update()
me_plane_010 = bpy.data.meshes.new('Plane.010')
me_plane_010.from_pydata([(2.384, 0.77, 0.91), (2.384, 0.47, 0.91), (2.284, 0.47, 0.91), (2.284, 0.77, 0.91), (2.184, 0.77, 0.91), (2.484, 0.77, 0.91)], [], [(0, 3, 2, 1), (2, 3, 4), (0, 1, 5)])
me_plane_010.materials.append(mat_maincolour2)
me_plane_010.use_remesh_preserve_volume = False
me_plane_010.use_remesh_preserve_attributes = False
me_plane_010.use_mirror_vertex_groups = False
me_plane_010.update()
me_cylinder_038 = bpy.data.meshes.new('Cylinder.038')
me_cylinder_038.from_pydata([(2.292, 0.4881, 0.942), (2.284, 0.4971, 0.942), (2.279, 0.5073, 0.942), (2.275, 0.5184, 0.942), (2.274, 0.53, 0.942), (2.275, 0.5416, 0.942), (2.279, 0.5527, 0.942), (2.284, 0.563, 0.942), (2.292, 0.572, 0.942), (2.301, 0.5794, 0.942), (2.311, 0.5849, 0.942), (2.322, 0.5882, 0.942), (2.334, 0.5894, 0.942), (2.345, 0.5882, 0.942), (2.356, 0.5849, 0.942), (2.367, 0.5794, 0.942), (2.376, 0.572, 0.942), (2.383, 0.563, 0.942), (2.389, 0.5527, 0.942), (2.392, 0.5416, 0.942), (2.393, 0.53, 0.942), (2.392, 0.5184, 0.942), (2.389, 0.5073, 0.942), (2.383, 0.4971, 0.942), (2.376, 0.4881, 0.942), (2.367, 0.4807, 0.942), (2.356, 0.4752, 0.942), (2.345, 0.4718, 0.942), (2.334, 0.4707, 0.942), (2.322, 0.4718, 0.942), (2.311, 0.4752, 0.942), (2.301, 0.4807, 0.942), (2.292, 0.4881, -0.9419), (2.284, 0.4971, -0.9419), (2.279, 0.5073, -0.9419), (2.275, 0.5184, -0.9419), (2.274, 0.53, -0.9419), (2.275, 0.5416, -0.9419), (2.279, 0.5527, -0.9419), (2.284, 0.563, -0.9419), (2.292, 0.572, -0.9419), (2.301, 0.5794, -0.9419), (2.311, 0.5849, -0.9419), (2.322, 0.5882, -0.9419), (2.334, 0.5894, -0.9419), (2.345, 0.5882, -0.9419), (2.356, 0.5849, -0.9419), (2.367, 0.5794, -0.9419), (2.376, 0.572, -0.9419), (2.383, 0.563, -0.9419), (2.389, 0.5527, -0.9419), (2.392, 0.5416, -0.9419), (2.393, 0.53, -0.9419), (2.392, 0.5184, -0.9419), (2.389, 0.5073, -0.9419), (2.383, 0.4971, -0.9419), (2.376, 0.4881, -0.9419), (2.367, 0.4807, -0.9419), (2.356, 0.4752, -0.9419), (2.345, 0.4718, -0.9419), (2.334, 0.4707, -0.9419), (2.322, 0.4718, -0.9419), (2.311, 0.4752, -0.9419), (2.301, 0.4807, -0.9419), (2.334, 0.53, 0.942), (2.334, 0.53, -0.9419)], [], [(64, 0, 1), (65, 33, 32), (64, 1, 2), (65, 34, 33), (64, 2, 3), (65, 35, 34), (64, 3, 4), (65, 36, 35), (64, 4, 5), (65, 37, 36), (64, 5, 6), (65, 38, 37), (64, 6, 7), (65, 39, 38), (64, 7, 8), (65, 40, 39), (64, 8, 9), (65, 41, 40), (64, 9, 10), (65, 42, 41), (64, 10, 11), (65, 43, 42), (64, 11, 12), (65, 44, 43), (64, 12, 13), (65, 45, 44), (64, 13, 14), (65, 46, 45), (64, 14, 15), (65, 47, 46), (64, 15, 16), (65, 48, 47), (64, 16, 17), (65, 49, 48), (64, 17, 18), (65, 50, 49), (64, 18, 19), (65, 51, 50), (64, 19, 20), (65, 52, 51), (64, 20, 21), (65, 53, 52), (64, 21, 22), (65, 54, 53), (64, 22, 23), (65, 55, 54), (64, 23, 24), (65, 56, 55), (64, 24, 25), (65, 57, 56), (64, 25, 26), (65, 58, 57), (64, 26, 27), (65, 59, 58), (64, 27, 28), (65, 60, 59), (64, 28, 29), (65, 61, 60), (64, 29, 30), (65, 62, 61), (64, 30, 31), (65, 63, 62), (31, 0, 64), (65, 32, 63), (0, 32, 33, 1), (1, 33, 34, 2), (2, 34, 35, 3), (3, 35, 36, 4), (4, 36, 37, 5), (5, 37, 38, 6), (6, 38, 39, 7), (7, 39, 40, 8), (8, 40, 41, 9), (9, 41, 42, 10), (10, 42, 43, 11), (11, 43, 44, 12), (12, 44, 45, 13), (13, 45, 46, 14), (14, 46, 47, 15), (15, 47, 48, 16), (16, 48, 49, 17), (17, 49, 50, 18), (18, 50, 51, 19), (19, 51, 52, 20), (20, 52, 53, 21), (21, 53, 54, 22), (22, 54, 55, 23), (23, 55, 56, 24), (24, 56, 57, 25), (25, 57, 58, 26), (26, 58, 59, 27), (27, 59, 60, 28), (28, 60, 61, 29), (29, 61, 62, 30), (30, 62, 63, 31), (32, 0, 31, 63)])
me_cylinder_038.materials.append(mat_maincolour2)
me_cylinder_038.use_remesh_preserve_volume = False
me_cylinder_038.use_remesh_preserve_attributes = False
me_cylinder_038.use_mirror_vertex_groups = False
me_cylinder_038.update()
me_cylinder_037 = bpy.data.meshes.new('Cylinder.037')
me_cylinder_037.from_pydata([(1.092, 0.4881, 0.942), (1.084, 0.4971, 0.942), (1.079, 0.5073, 0.942), (1.075, 0.5184, 0.942), (1.074, 0.53, 0.942), (1.075, 0.5416, 0.942), (1.079, 0.5527, 0.942), (1.084, 0.563, 0.942), (1.092, 0.572, 0.942), (1.101, 0.5794, 0.942), (1.111, 0.5849, 0.942), (1.122, 0.5882, 0.942), (1.134, 0.5894, 0.942), (1.145, 0.5882, 0.942), (1.156, 0.5849, 0.942), (1.167, 0.5794, 0.942), (1.176, 0.572, 0.942), (1.183, 0.563, 0.942), (1.189, 0.5527, 0.942), (1.192, 0.5416, 0.942), (1.193, 0.53, 0.942), (1.192, 0.5184, 0.942), (1.189, 0.5073, 0.942), (1.183, 0.4971, 0.942), (1.176, 0.4881, 0.942), (1.167, 0.4807, 0.942), (1.156, 0.4752, 0.942), (1.145, 0.4718, 0.942), (1.134, 0.4707, 0.942), (1.122, 0.4718, 0.942), (1.111, 0.4752, 0.942), (1.101, 0.4807, 0.942), (1.092, 0.4881, -0.9419), (1.084, 0.4971, -0.9419), (1.079, 0.5073, -0.9419), (1.075, 0.5184, -0.9419), (1.074, 0.53, -0.9419), (1.075, 0.5416, -0.9419), (1.079, 0.5527, -0.9419), (1.084, 0.563, -0.9419), (1.092, 0.572, -0.9419), (1.101, 0.5794, -0.9419), (1.111, 0.5849, -0.9419), (1.122, 0.5882, -0.9419), (1.134, 0.5894, -0.9419), (1.145, 0.5882, -0.9419), (1.156, 0.5849, -0.9419), (1.167, 0.5794, -0.9419), (1.176, 0.572, -0.9419), (1.183, 0.563, -0.9419), (1.189, 0.5527, -0.9419), (1.192, 0.5416, -0.9419), (1.193, 0.53, -0.9419), (1.192, 0.5184, -0.9419), (1.189, 0.5073, -0.9419), (1.183, 0.4971, -0.9419), (1.176, 0.4881, -0.9419), (1.167, 0.4807, -0.9419), (1.156, 0.4752, -0.9419), (1.145, 0.4718, -0.9419), (1.134, 0.4707, -0.9419), (1.122, 0.4718, -0.9419), (1.111, 0.4752, -0.9419), (1.101, 0.4807, -0.9419), (1.134, 0.53, 0.942), (1.134, 0.53, -0.9419)], [], [(64, 0, 1), (65, 33, 32), (64, 1, 2), (65, 34, 33), (64, 2, 3), (65, 35, 34), (64, 3, 4), (65, 36, 35), (64, 4, 5), (65, 37, 36), (64, 5, 6), (65, 38, 37), (64, 6, 7), (65, 39, 38), (64, 7, 8), (65, 40, 39), (64, 8, 9), (65, 41, 40), (64, 9, 10), (65, 42, 41), (64, 10, 11), (65, 43, 42), (64, 11, 12), (65, 44, 43), (64, 12, 13), (65, 45, 44), (64, 13, 14), (65, 46, 45), (64, 14, 15), (65, 47, 46), (64, 15, 16), (65, 48, 47), (64, 16, 17), (65, 49, 48), (64, 17, 18), (65, 50, 49), (64, 18, 19), (65, 51, 50), (64, 19, 20), (65, 52, 51), (64, 20, 21), (65, 53, 52), (64, 21, 22), (65, 54, 53), (64, 22, 23), (65, 55, 54), (64, 23, 24), (65, 56, 55), (64, 24, 25), (65, 57, 56), (64, 25, 26), (65, 58, 57), (64, 26, 27), (65, 59, 58), (64, 27, 28), (65, 60, 59), (64, 28, 29), (65, 61, 60), (64, 29, 30), (65, 62, 61), (64, 30, 31), (65, 63, 62), (31, 0, 64), (65, 32, 63), (0, 32, 33, 1), (1, 33, 34, 2), (2, 34, 35, 3), (3, 35, 36, 4), (4, 36, 37, 5), (5, 37, 38, 6), (6, 38, 39, 7), (7, 39, 40, 8), (8, 40, 41, 9), (9, 41, 42, 10), (10, 42, 43, 11), (11, 43, 44, 12), (12, 44, 45, 13), (13, 45, 46, 14), (14, 46, 47, 15), (15, 47, 48, 16), (16, 48, 49, 17), (17, 49, 50, 18), (18, 50, 51, 19), (19, 51, 52, 20), (20, 52, 53, 21), (21, 53, 54, 22), (22, 54, 55, 23), (23, 55, 56, 24), (24, 56, 57, 25), (25, 57, 58, 26), (26, 58, 59, 27), (27, 59, 60, 28), (28, 60, 61, 29), (29, 61, 62, 30), (30, 62, 63, 31), (32, 0, 31, 63)])
me_cylinder_037.materials.append(mat_maincolour2)
me_cylinder_037.use_remesh_preserve_volume = False
me_cylinder_037.use_remesh_preserve_attributes = False
me_cylinder_037.use_mirror_vertex_groups = False
me_cylinder_037.update()
me_plane_009 = bpy.data.meshes.new('Plane.009')
me_plane_009.from_pydata([(2.384, 0.77, 0.91), (2.384, 0.47, 0.91), (2.284, 0.47, 0.91), (2.284, 0.77, 0.91), (2.184, 0.77, 0.91), (2.484, 0.77, 0.91)], [], [(0, 3, 2, 1), (2, 3, 4), (0, 1, 5)])
me_plane_009.materials.append(mat_maincolour2)
me_plane_009.use_remesh_preserve_volume = False
me_plane_009.use_remesh_preserve_attributes = False
me_plane_009.use_mirror_vertex_groups = False
me_plane_009.update()
me_plane_008 = bpy.data.meshes.new('Plane.008')
me_plane_008.from_pydata([(1.184, 0.77, 0.91), (1.184, 0.47, 0.91), (1.084, 0.47, 0.91), (1.084, 0.77, 0.91), (0.9837, 0.77, 0.91), (1.284, 0.77, 0.91)], [], [(0, 3, 2, 1), (2, 3, 4), (0, 1, 5)])
me_plane_008.materials.append(mat_maincolour2)
me_plane_008.use_remesh_preserve_volume = False
me_plane_008.use_remesh_preserve_attributes = False
me_plane_008.use_mirror_vertex_groups = False
me_plane_008.update()
me_plane_004 = bpy.data.meshes.new('Plane.004')
me_plane_004.from_pydata([(0.9, 2.804, 1.1), (0.9, 0.4037, 1.1), (-0.9, 0.4037, 1.1), (-0.9, 2.804, 1.1)], [], [(0, 3, 2, 1)])
me_plane_004.materials.append(mat_maincolour2)
me_plane_004.use_remesh_preserve_volume = False
me_plane_004.use_remesh_preserve_attributes = False
me_plane_004.use_mirror_vertex_groups = False
me_plane_004.update()
me_cube_005 = bpy.data.meshes.new('Cube.005')
me_cube_005.from_pydata([(0.5037, 1.1, 0.8), (0.5037, 0.7, 0.8), (0.4037, 1.1, 0.9), (0.4037, 0.7, 0.9), (2.904, 1.1, 0.9), (2.804, 0.7, 0.8), (2.804, 1.1, -0.8), (2.804, 0.7, -0.8), (0.5037, 0.7, -0.8), (0.5037, 1.1, -0.8), (2.904, 1.1, -0.9), (2.904, 0.7, -0.9), (0.4037, 0.7, -0.9), (0.4037, 1.1, -0.9), (2.804, 1.1, 0.8), (2.904, 0.7, 0.9)], [], [(0, 1, 8, 9), (2, 13, 12, 3), (1, 3, 12, 8), (2, 0, 9, 13), (4, 15, 11, 10), (14, 6, 7, 5), (15, 5, 7, 11), (14, 4, 10, 6), (6, 7, 8, 9), (10, 13, 12, 11), (7, 11, 12, 8), (10, 6, 9, 13), (1, 0, 14, 5), (4, 2, 3, 15), (5, 15, 3, 1), (0, 2, 4, 14)])
me_cube_005.polygons.foreach_set('material_index', [0, 0, 0, 0, 1, 0, 0, 0, 0, 0, 0, 0, 0, 0, 0, 0])
me_cube_005.materials.append(mat_blackberry_black)
me_cube_005.materials.append(mat_red_lining)
me_cube_005.use_remesh_preserve_volume = False
me_cube_005.use_remesh_preserve_attributes = False
me_cube_005.use_mirror_vertex_groups = False
me_cube_005.update()
me_cylinder_019 = bpy.data.meshes.new('Cylinder.019')
me_cylinder_019.from_pydata([(0.8477, 0.2427, -0.6461), (0.7985, 0.3027, -0.6461), (0.7619, 0.3712, -0.6461), (0.7393, 0.4455, -0.6461), (0.7317, 0.5227, -0.6461), (0.7393, 0.6, -0.6461), (0.7619, 0.6742, -0.6461), (0.7985, 0.7427, -0.6461), (0.8477, 0.8027, -0.6461), (0.9077, 0.852, -0.6461), (0.9762, 0.8885, -0.6461), (1.05, 0.9111, -0.6461), (1.128, 0.9187, -0.6461), (1.205, 0.9111, -0.6461), (1.279, 0.8885, -0.6461), (1.348, 0.852, -0.6461), (1.408, 0.8027, -0.6461), (1.457, 0.7427, -0.6461), (1.494, 0.6742, -0.6461), (1.516, 0.6, -0.6461), (1.524, 0.5227, -0.6461), (1.516, 0.4455, -0.6461), (1.494, 0.3712, -0.6461), (1.457, 0.3027, -0.6461), (1.408, 0.2427, -0.6461), (1.348, 0.1935, -0.6461), (1.279, 0.1569, -0.6461), (1.205, 0.1343, -0.6461), (1.128, 0.1267, -0.6461), (1.05, 0.1343, -0.6461), (0.9762, 0.1569, -0.6461), (0.9077, 0.1935, -0.6461), (0.8477, 0.2427, -0.7061), (0.7985, 0.3027, -0.7061), (0.7619, 0.3712, -0.7061), (0.7393, 0.4455, -0.7061), (0.7317, 0.5227, -0.7061), (0.7393, 0.6, -0.7061), (0.7619, 0.6742, -0.7061), (0.7985, 0.7427, -0.7061), (0.8477, 0.8027, -0.7061), (0.9077, 0.852, -0.7061), (0.9762, 0.8885, -0.7061), (1.05, 0.9111, -0.7061), (1.128, 0.9187, -0.7061), (1.205, 0.9111, -0.7061), (1.279, 0.8885, -0.7061), (1.348, 0.852, -0.7061), (1.408, 0.8027, -0.7061), (1.457, 0.7427, -0.7061), (1.494, 0.6742, -0.7061), (1.516, 0.6, -0.7061), (1.524, 0.5227, -0.7061), (1.516, 0.4455, -0.7061), (1.494, 0.3712, -0.7061), (1.457, 0.3027, -0.7061), (1.408, 0.2427, -0.7061), (1.348, 0.1935, -0.7061), (1.279, 0.1569, -0.7061), (1.205, 0.1343, -0.7061), (1.128, 0.1267, -0.7061), (1.05, 0.1343, -0.7061), (0.9762, 0.1569, -0.7061), (0.9077, 0.1935, -0.7061)], [], [(0, 32, 33, 1), (1, 33, 34, 2), (2, 34, 35, 3), (3, 35, 36, 4), (4, 36, 37, 5), (5, 37, 38, 6), (6, 38, 39, 7), (7, 39, 40, 8), (8, 40, 41, 9), (9, 41, 42, 10), (10, 42, 43, 11), (11, 43, 44, 12), (12, 44, 45, 13), (13, 45, 46, 14), (14, 46, 47, 15), (15, 47, 48, 16), (16, 48, 49, 17), (17, 49, 50, 18), (18, 50, 51, 19), (19, 51, 52, 20), (20, 52, 53, 21), (21, 53, 54, 22), (22, 54, 55, 23), (23, 55, 56, 24), (24, 56, 57, 25), (25, 57, 58, 26), (26, 58, 59, 27), (27, 59, 60, 28), (28, 60, 61, 29), (29, 61, 62, 30), (30, 62, 63, 31), (32, 0, 31, 63)])
me_cylinder_019.materials.append(mat_wheel)
me_cylinder_019.use_remesh_preserve_volume = False
me_cylinder_019.use_remesh_preserve_attributes = False
me_cylinder_019.use_mirror_vertex_groups = False
me_cylinder_019.update()
me_cylinder_018 = bpy.data.meshes.new('Cylinder.018')
me_cylinder_018.from_pydata([(0.8477, 0.2427, -0.6461), (0.7985, 0.3027, -0.6461), (0.7619, 0.3712, -0.6461), (0.7393, 0.4455, -0.6461), (0.7317, 0.5227, -0.6461), (0.7393, 0.6, -0.6461), (0.7619, 0.6742, -0.6461), (0.7985, 0.7427, -0.6461), (0.8477, 0.8027, -0.6461), (0.9077, 0.852, -0.6461), (0.9762, 0.8885, -0.6461), (1.05, 0.9111, -0.6461), (1.128, 0.9187, -0.6461), (1.205, 0.9111, -0.6461), (1.279, 0.8885, -0.6461), (1.348, 0.852, -0.6461), (1.408, 0.8027, -0.6461), (1.457, 0.7427, -0.6461), (1.494, 0.6742, -0.6461), (1.516, 0.6, -0.6461), (1.524, 0.5227, -0.6461), (1.516, 0.4455, -0.6461), (1.494, 0.3712, -0.6461), (1.457, 0.3027, -0.6461), (1.408, 0.2427, -0.6461), (1.348, 0.1935, -0.6461), (1.279, 0.1569, -0.6461), (1.205, 0.1343, -0.6461), (1.128, 0.1267, -0.6461), (1.05, 0.1343, -0.6461), (0.9762, 0.1569, -0.6461), (0.9077, 0.1935, -0.6461), (0.8477, 0.2427, -0.7061), (0.7985, 0.3027, -0.7061), (0.7619, 0.3712, -0.7061), (0.7393, 0.4455, -0.7061), (0.7317, 0.5227, -0.7061), (0.7393, 0.6, -0.7061), (0.7619, 0.6742, -0.7061), (0.7985, 0.7427, -0.7061), (0.8477, 0.8027, -0.7061), (0.9077, 0.852, -0.7061), (0.9762, 0.8885, -0.7061), (1.05, 0.9111, -0.7061), (1.128, 0.9187, -0.7061), (1.205, 0.9111, -0.7061), (1.279, 0.8885, -0.7061), (1.348, 0.852, -0.7061), (1.408, 0.8027, -0.7061), (1.457, 0.7427, -0.7061), (1.494, 0.6742, -0.7061), (1.516, 0.6, -0.7061), (1.524, 0.5227, -0.7061), (1.516, 0.4455, -0.7061), (1.494, 0.3712, -0.7061), (1.457, 0.3027, -0.7061), (1.408, 0.2427, -0.7061), (1.348, 0.1935, -0.7061), (1.279, 0.1569, -0.7061), (1.205, 0.1343, -0.7061), (1.128, 0.1267, -0.7061), (1.05, 0.1343, -0.7061), (0.9762, 0.1569, -0.7061), (0.9077, 0.1935, -0.7061), (1.128, 0.5227, -0.6461), (1.128, 0.5227, -0.7061)], [], [(64, 0, 1), (65, 33, 32), (64, 1, 2), (65, 34, 33), (64, 2, 3), (65, 35, 34), (64, 3, 4), (65, 36, 35), (64, 4, 5), (65, 37, 36), (64, 5, 6), (65, 38, 37), (64, 6, 7), (65, 39, 38), (64, 7, 8), (65, 40, 39), (64, 8, 9), (65, 41, 40), (64, 9, 10), (65, 42, 41), (64, 10, 11), (65, 43, 42), (64, 11, 12), (65, 44, 43), (64, 12, 13), (65, 45, 44), (64, 13, 14), (65, 46, 45), (64, 14, 15), (65, 47, 46), (64, 15, 16), (65, 48, 47), (64, 16, 17), (65, 49, 48), (64, 17, 18), (65, 50, 49), (64, 18, 19), (65, 51, 50), (64, 19, 20), (65, 52, 51), (64, 20, 21), (65, 53, 52), (64, 21, 22), (65, 54, 53), (64, 22, 23), (65, 55, 54), (64, 23, 24), (65, 56, 55), (64, 24, 25), (65, 57, 56), (64, 25, 26), (65, 58, 57), (64, 26, 27), (65, 59, 58), (64, 27, 28), (65, 60, 59), (64, 28, 29), (65, 61, 60), (64, 29, 30), (65, 62, 61), (64, 30, 31), (65, 63, 62), (31, 0, 64), (65, 32, 63)])
me_cylinder_018.materials.append(mat_wheel_spokes)
me_cylinder_018.use_remesh_preserve_volume = False
me_cylinder_018.use_remesh_preserve_attributes = False
me_cylinder_018.use_mirror_vertex_groups = False
me_cylinder_018.update()
me_cylinder_017 = bpy.data.meshes.new('Cylinder.017')
me_cylinder_017.from_pydata([(2.048, 0.2427, -0.6461), (1.998, 0.3027, -0.6461), (1.962, 0.3712, -0.6461), (1.939, 0.4455, -0.6461), (1.932, 0.5227, -0.6461), (1.939, 0.6, -0.6461), (1.962, 0.6742, -0.6461), (1.998, 0.7427, -0.6461), (2.048, 0.8027, -0.6461), (2.108, 0.852, -0.6461), (2.176, 0.8885, -0.6461), (2.25, 0.9111, -0.6461), (2.328, 0.9187, -0.6461), (2.405, 0.9111, -0.6461), (2.479, 0.8885, -0.6461), (2.548, 0.852, -0.6461), (2.608, 0.8027, -0.6461), (2.657, 0.7427, -0.6461), (2.694, 0.6742, -0.6461), (2.716, 0.6, -0.6461), (2.724, 0.5227, -0.6461), (2.716, 0.4455, -0.6461), (2.694, 0.3712, -0.6461), (2.657, 0.3027, -0.6461), (2.608, 0.2427, -0.6461), (2.548, 0.1935, -0.6461), (2.479, 0.1569, -0.6461), (2.405, 0.1343, -0.6461), (2.328, 0.1267, -0.6461), (2.25, 0.1343, -0.6461), (2.176, 0.1569, -0.6461), (2.108, 0.1935, -0.6461), (2.048, 0.2427, -0.7061), (1.998, 0.3027, -0.7061), (1.962, 0.3712, -0.7061), (1.939, 0.4455, -0.7061), (1.932, 0.5227, -0.7061), (1.939, 0.6, -0.7061), (1.962, 0.6742, -0.7061), (1.998, 0.7427, -0.7061), (2.048, 0.8027, -0.7061), (2.108, 0.852, -0.7061), (2.176, 0.8885, -0.7061), (2.25, 0.9111, -0.7061), (2.328, 0.9187, -0.7061), (2.405, 0.9111, -0.7061), (2.479, 0.8885, -0.7061), (2.548, 0.852, -0.7061), (2.608, 0.8027, -0.7061), (2.657, 0.7427, -0.7061), (2.694, 0.6742, -0.7061), (2.716, 0.6, -0.7061), (2.724, 0.5227, -0.7061), (2.716, 0.4455, -0.7061), (2.694, 0.3712, -0.7061), (2.657, 0.3027, -0.7061), (2.608, 0.2427, -0.7061), (2.548, 0.1935, -0.7061), (2.479, 0.1569, -0.7061), (2.405, 0.1343, -0.7061), (2.328, 0.1267, -0.7061), (2.25, 0.1343, -0.7061), (2.176, 0.1569, -0.7061), (2.108, 0.1935, -0.7061), (2.328, 0.5227, -0.6461), (2.328, 0.5227, -0.7061)], [], [(64, 0, 1), (65, 33, 32), (64, 1, 2), (65, 34, 33), (64, 2, 3), (65, 35, 34), (64, 3, 4), (65, 36, 35), (64, 4, 5), (65, 37, 36), (64, 5, 6), (65, 38, 37), (64, 6, 7), (65, 39, 38), (64, 7, 8), (65, 40, 39), (64, 8, 9), (65, 41, 40), (64, 9, 10), (65, 42, 41), (64, 10, 11), (65, 43, 42), (64, 11, 12), (65, 44, 43), (64, 12, 13), (65, 45, 44), (64, 13, 14), (65, 46, 45), (64, 14, 15), (65, 47, 46), (64, 15, 16), (65, 48, 47), (64, 16, 17), (65, 49, 48), (64, 17, 18), (65, 50, 49), (64, 18, 19), (65, 51, 50), (64, 19, 20), (65, 52, 51), (64, 20, 21), (65, 53, 52), (64, 21, 22), (65, 54, 53), (64, 22, 23), (65, 55, 54), (64, 23, 24), (65, 56, 55), (64, 24, 25), (65, 57, 56), (64, 25, 26), (65, 58, 57), (64, 26, 27), (65, 59, 58), (64, 27, 28), (65, 60, 59), (64, 28, 29), (65, 61, 60), (64, 29, 30), (65, 62, 61), (64, 30, 31), (65, 63, 62), (31, 0, 64), (65, 32, 63)])
me_cylinder_017.materials.append(mat_wheel_spokes)
me_cylinder_017.use_remesh_preserve_volume = False
me_cylinder_017.use_remesh_preserve_attributes = False
me_cylinder_017.use_mirror_vertex_groups = False
me_cylinder_017.update()
me_cylinder_016 = bpy.data.meshes.new('Cylinder.016')
me_cylinder_016.from_pydata([(2.048, 0.2427, -0.6461), (1.998, 0.3027, -0.6461), (1.962, 0.3712, -0.6461), (1.939, 0.4455, -0.6461), (1.932, 0.5227, -0.6461), (1.939, 0.6, -0.6461), (1.962, 0.6742, -0.6461), (1.998, 0.7427, -0.6461), (2.048, 0.8027, -0.6461), (2.108, 0.852, -0.6461), (2.176, 0.8885, -0.6461), (2.25, 0.9111, -0.6461), (2.328, 0.9187, -0.6461), (2.405, 0.9111, -0.6461), (2.479, 0.8885, -0.6461), (2.548, 0.852, -0.6461), (2.608, 0.8027, -0.6461), (2.657, 0.7427, -0.6461), (2.694, 0.6742, -0.6461), (2.716, 0.6, -0.6461), (2.724, 0.5227, -0.6461), (2.716, 0.4455, -0.6461), (2.694, 0.3712, -0.6461), (2.657, 0.3027, -0.6461), (2.608, 0.2427, -0.6461), (2.548, 0.1935, -0.6461), (2.479, 0.1569, -0.6461), (2.405, 0.1343, -0.6461), (2.328, 0.1267, -0.6461), (2.25, 0.1343, -0.6461), (2.176, 0.1569, -0.6461), (2.108, 0.1935, -0.6461), (2.048, 0.2427, -0.7061), (1.998, 0.3027, -0.7061), (1.962, 0.3712, -0.7061), (1.939, 0.4455, -0.7061), (1.932, 0.5227, -0.7061), (1.939, 0.6, -0.7061), (1.962, 0.6742, -0.7061), (1.998, 0.7427, -0.7061), (2.048, 0.8027, -0.7061), (2.108, 0.852, -0.7061), (2.176, 0.8885, -0.7061), (2.25, 0.9111, -0.7061), (2.328, 0.9187, -0.7061), (2.405, 0.9111, -0.7061), (2.479, 0.8885, -0.7061), (2.548, 0.852, -0.7061), (2.608, 0.8027, -0.7061), (2.657, 0.7427, -0.7061), (2.694, 0.6742, -0.7061), (2.716, 0.6, -0.7061), (2.724, 0.5227, -0.7061), (2.716, 0.4455, -0.7061), (2.694, 0.3712, -0.7061), (2.657, 0.3027, -0.7061), (2.608, 0.2427, -0.7061), (2.548, 0.1935, -0.7061), (2.479, 0.1569, -0.7061), (2.405, 0.1343, -0.7061), (2.328, 0.1267, -0.7061), (2.25, 0.1343, -0.7061), (2.176, 0.1569, -0.7061), (2.108, 0.1935, -0.7061)], [], [(0, 32, 33, 1), (1, 33, 34, 2), (2, 34, 35, 3), (3, 35, 36, 4), (4, 36, 37, 5), (5, 37, 38, 6), (6, 38, 39, 7), (7, 39, 40, 8), (8, 40, 41, 9), (9, 41, 42, 10), (10, 42, 43, 11), (11, 43, 44, 12), (12, 44, 45, 13), (13, 45, 46, 14), (14, 46, 47, 15), (15, 47, 48, 16), (16, 48, 49, 17), (17, 49, 50, 18), (18, 50, 51, 19), (19, 51, 52, 20), (20, 52, 53, 21), (21, 53, 54, 22), (22, 54, 55, 23), (23, 55, 56, 24), (24, 56, 57, 25), (25, 57, 58, 26), (26, 58, 59, 27), (27, 59, 60, 28), (28, 60, 61, 29), (29, 61, 62, 30), (30, 62, 63, 31), (32, 0, 31, 63)])
me_cylinder_016.materials.append(mat_wheel)
me_cylinder_016.use_remesh_preserve_volume = False
me_cylinder_016.use_remesh_preserve_attributes = False
me_cylinder_016.use_mirror_vertex_groups = False
me_cylinder_016.update()
me_cylinder_015 = bpy.data.meshes.new('Cylinder.015')
me_cylinder_015.from_pydata([(2.048, 0.2427, 0.7039), (1.998, 0.3027, 0.7039), (1.962, 0.3712, 0.7039), (1.939, 0.4455, 0.7039), (1.932, 0.5227, 0.7039), (1.939, 0.6, 0.7039), (1.962, 0.6742, 0.7039), (1.998, 0.7427, 0.7039), (2.048, 0.8027, 0.7039), (2.108, 0.852, 0.7039), (2.176, 0.8885, 0.7039), (2.25, 0.9111, 0.7039), (2.328, 0.9187, 0.7039), (2.405, 0.9111, 0.7039), (2.479, 0.8885, 0.7039), (2.548, 0.852, 0.7039), (2.608, 0.8027, 0.7039), (2.657, 0.7427, 0.7039), (2.694, 0.6742, 0.7039), (2.716, 0.6, 0.7039), (2.724, 0.5227, 0.7039), (2.716, 0.4455, 0.7039), (2.694, 0.3712, 0.7039), (2.657, 0.3027, 0.7039), (2.608, 0.2427, 0.7039), (2.548, 0.1935, 0.7039), (2.479, 0.1569, 0.7039), (2.405, 0.1343, 0.7039), (2.328, 0.1267, 0.7039), (2.25, 0.1343, 0.7039), (2.176, 0.1569, 0.7039), (2.108, 0.1935, 0.7039), (2.048, 0.2427, 0.6439), (1.998, 0.3027, 0.6439), (1.962, 0.3712, 0.6439), (1.939, 0.4455, 0.6439), (1.932, 0.5227, 0.6439), (1.939, 0.6, 0.6439), (1.962, 0.6742, 0.6439), (1.998, 0.7427, 0.6439), (2.048, 0.8027, 0.6439), (2.108, 0.852, 0.6439), (2.176, 0.8885, 0.6439), (2.25, 0.9111, 0.6439), (2.328, 0.9187, 0.6439), (2.405, 0.9111, 0.6439), (2.479, 0.8885, 0.6439), (2.548, 0.852, 0.6439), (2.608, 0.8027, 0.6439), (2.657, 0.7427, 0.6439), (2.694, 0.6742, 0.6439), (2.716, 0.6, 0.6439), (2.724, 0.5227, 0.6439), (2.716, 0.4455, 0.6439), (2.694, 0.3712, 0.6439), (2.657, 0.3027, 0.6439), (2.608, 0.2427, 0.6439), (2.548, 0.1935, 0.6439), (2.479, 0.1569, 0.6439), (2.405, 0.1343, 0.6439), (2.328, 0.1267, 0.6439), (2.25, 0.1343, 0.6439), (2.176, 0.1569, 0.6439), (2.108, 0.1935, 0.6439)], [], [(0, 32, 33, 1), (1, 33, 34, 2), (2, 34, 35, 3), (3, 35, 36, 4), (4, 36, 37, 5), (5, 37, 38, 6), (6, 38, 39, 7), (7, 39, 40, 8), (8, 40, 41, 9), (9, 41, 42, 10), (10, 42, 43, 11), (11, 43, 44, 12), (12, 44, 45, 13), (13, 45, 46, 14), (14, 46, 47, 15), (15, 47, 48, 16), (16, 48, 49, 17), (17, 49, 50, 18), (18, 50, 51, 19), (19, 51, 52, 20), (20, 52, 53, 21), (21, 53, 54, 22), (22, 54, 55, 23), (23, 55, 56, 24), (24, 56, 57, 25), (25, 57, 58, 26), (26, 58, 59, 27), (27, 59, 60, 28), (28, 60, 61, 29), (29, 61, 62, 30), (30, 62, 63, 31), (32, 0, 31, 63)])
me_cylinder_015.materials.append(mat_wheel)
me_cylinder_015.use_remesh_preserve_volume = False
me_cylinder_015.use_remesh_preserve_attributes = False
me_cylinder_015.use_mirror_vertex_groups = False
me_cylinder_015.update()
me_cylinder_012 = bpy.data.meshes.new('Cylinder.012')
me_cylinder_012.from_pydata([(2.048, 0.2427, 0.7039), (1.998, 0.3027, 0.7039), (1.962, 0.3712, 0.7039), (1.939, 0.4455, 0.7039), (1.932, 0.5227, 0.7039), (1.939, 0.6, 0.7039), (1.962, 0.6742, 0.7039), (1.998, 0.7427, 0.7039), (2.048, 0.8027, 0.7039), (2.108, 0.852, 0.7039), (2.176, 0.8885, 0.7039), (2.25, 0.9111, 0.7039), (2.328, 0.9187, 0.7039), (2.405, 0.9111, 0.7039), (2.479, 0.8885, 0.7039), (2.548, 0.852, 0.7039), (2.608, 0.8027, 0.7039), (2.657, 0.7427, 0.7039), (2.694, 0.6742, 0.7039), (2.716, 0.6, 0.7039), (2.724, 0.5227, 0.7039), (2.716, 0.4455, 0.7039), (2.694, 0.3712, 0.7039), (2.657, 0.3027, 0.7039), (2.608, 0.2427, 0.7039), (2.548, 0.1935, 0.7039), (2.479, 0.1569, 0.7039), (2.405, 0.1343, 0.7039), (2.328, 0.1267, 0.7039), (2.25, 0.1343, 0.7039), (2.176, 0.1569, 0.7039), (2.108, 0.1935, 0.7039), (2.048, 0.2427, 0.6439), (1.998, 0.3027, 0.6439), (1.962, 0.3712, 0.6439), (1.939, 0.4455, 0.6439), (1.932, 0.5227, 0.6439), (1.939, 0.6, 0.6439), (1.962, 0.6742, 0.6439), (1.998, 0.7427, 0.6439), (2.048, 0.8027, 0.6439), (2.108, 0.852, 0.6439), (2.176, 0.8885, 0.6439), (2.25, 0.9111, 0.6439), (2.328, 0.9187, 0.6439), (2.405, 0.9111, 0.6439), (2.479, 0.8885, 0.6439), (2.548, 0.852, 0.6439), (2.608, 0.8027, 0.6439), (2.657, 0.7427, 0.6439), (2.694, 0.6742, 0.6439), (2.716, 0.6, 0.6439), (2.724, 0.5227, 0.6439), (2.716, 0.4455, 0.6439), (2.694, 0.3712, 0.6439), (2.657, 0.3027, 0.6439), (2.608, 0.2427, 0.6439), (2.548, 0.1935, 0.6439), (2.479, 0.1569, 0.6439), (2.405, 0.1343, 0.6439), (2.328, 0.1267, 0.6439), (2.25, 0.1343, 0.6439), (2.176, 0.1569, 0.6439), (2.108, 0.1935, 0.6439), (2.328, 0.5227, 0.7039), (2.328, 0.5227, 0.6439)], [], [(64, 0, 1), (65, 33, 32), (64, 1, 2), (65, 34, 33), (64, 2, 3), (65, 35, 34), (64, 3, 4), (65, 36, 35), (64, 4, 5), (65, 37, 36), (64, 5, 6), (65, 38, 37), (64, 6, 7), (65, 39, 38), (64, 7, 8), (65, 40, 39), (64, 8, 9), (65, 41, 40), (64, 9, 10), (65, 42, 41), (64, 10, 11), (65, 43, 42), (64, 11, 12), (65, 44, 43), (64, 12, 13), (65, 45, 44), (64, 13, 14), (65, 46, 45), (64, 14, 15), (65, 47, 46), (64, 15, 16), (65, 48, 47), (64, 16, 17), (65, 49, 48), (64, 17, 18), (65, 50, 49), (64, 18, 19), (65, 51, 50), (64, 19, 20), (65, 52, 51), (64, 20, 21), (65, 53, 52), (64, 21, 22), (65, 54, 53), (64, 22, 23), (65, 55, 54), (64, 23, 24), (65, 56, 55), (64, 24, 25), (65, 57, 56), (64, 25, 26), (65, 58, 57), (64, 26, 27), (65, 59, 58), (64, 27, 28), (65, 60, 59), (64, 28, 29), (65, 61, 60), (64, 29, 30), (65, 62, 61), (64, 30, 31), (65, 63, 62), (31, 0, 64), (65, 32, 63)])
me_cylinder_012.materials.append(mat_wheel_spokes)
me_cylinder_012.use_remesh_preserve_volume = False
me_cylinder_012.use_remesh_preserve_attributes = False
me_cylinder_012.use_mirror_vertex_groups = False
me_cylinder_012.update()
me_cylinder_011 = bpy.data.meshes.new('Cylinder.011')
me_cylinder_011.from_pydata([(0.8477, 0.2427, 0.7039), (0.7985, 0.3027, 0.7039), (0.7619, 0.3712, 0.7039), (0.7393, 0.4455, 0.7039), (0.7317, 0.5227, 0.7039), (0.7393, 0.6, 0.7039), (0.7619, 0.6742, 0.7039), (0.7985, 0.7427, 0.7039), (0.8477, 0.8027, 0.7039), (0.9077, 0.852, 0.7039), (0.9762, 0.8885, 0.7039), (1.05, 0.9111, 0.7039), (1.128, 0.9187, 0.7039), (1.205, 0.9111, 0.7039), (1.279, 0.8885, 0.7039), (1.348, 0.852, 0.7039), (1.408, 0.8027, 0.7039), (1.457, 0.7427, 0.7039), (1.494, 0.6742, 0.7039), (1.516, 0.6, 0.7039), (1.524, 0.5227, 0.7039), (1.516, 0.4455, 0.7039), (1.494, 0.3712, 0.7039), (1.457, 0.3027, 0.7039), (1.408, 0.2427, 0.7039), (1.348, 0.1935, 0.7039), (1.279, 0.1569, 0.7039), (1.205, 0.1343, 0.7039), (1.128, 0.1267, 0.7039), (1.05, 0.1343, 0.7039), (0.9762, 0.1569, 0.7039), (0.9077, 0.1935, 0.7039), (0.8477, 0.2427, 0.6439), (0.7985, 0.3027, 0.6439), (0.7619, 0.3712, 0.6439), (0.7393, 0.4455, 0.6439), (0.7317, 0.5227, 0.6439), (0.7393, 0.6, 0.6439), (0.7619, 0.6742, 0.6439), (0.7985, 0.7427, 0.6439), (0.8477, 0.8027, 0.6439), (0.9077, 0.852, 0.6439), (0.9762, 0.8885, 0.6439), (1.05, 0.9111, 0.6439), (1.128, 0.9187, 0.6439), (1.205, 0.9111, 0.6439), (1.279, 0.8885, 0.6439), (1.348, 0.852, 0.6439), (1.408, 0.8027, 0.6439), (1.457, 0.7427, 0.6439), (1.494, 0.6742, 0.6439), (1.516, 0.6, 0.6439), (1.524, 0.5227, 0.6439), (1.516, 0.4455, 0.6439), (1.494, 0.3712, 0.6439), (1.457, 0.3027, 0.6439), (1.408, 0.2427, 0.6439), (1.348, 0.1935, 0.6439), (1.279, 0.1569, 0.6439), (1.205, 0.1343, 0.6439), (1.128, 0.1267, 0.6439), (1.05, 0.1343, 0.6439), (0.9762, 0.1569, 0.6439), (0.9077, 0.1935, 0.6439), (1.128, 0.5227, 0.7039), (1.128, 0.5227, 0.6439)], [], [(64, 0, 1), (65, 33, 32), (64, 1, 2), (65, 34, 33), (64, 2, 3), (65, 35, 34), (64, 3, 4), (65, 36, 35), (64, 4, 5), (65, 37, 36), (64, 5, 6), (65, 38, 37), (64, 6, 7), (65, 39, 38), (64, 7, 8), (65, 40, 39), (64, 8, 9), (65, 41, 40), (64, 9, 10), (65, 42, 41), (64, 10, 11), (65, 43, 42), (64, 11, 12), (65, 44, 43), (64, 12, 13), (65, 45, 44), (64, 13, 14), (65, 46, 45), (64, 14, 15), (65, 47, 46), (64, 15, 16), (65, 48, 47), (64, 16, 17), (65, 49, 48), (64, 17, 18), (65, 50, 49), (64, 18, 19), (65, 51, 50), (64, 19, 20), (65, 52, 51), (64, 20, 21), (65, 53, 52), (64, 21, 22), (65, 54, 53), (64, 22, 23), (65, 55, 54), (64, 23, 24), (65, 56, 55), (64, 24, 25), (65, 57, 56), (64, 25, 26), (65, 58, 57), (64, 26, 27), (65, 59, 58), (64, 27, 28), (65, 60, 59), (64, 28, 29), (65, 61, 60), (64, 29, 30), (65, 62, 61), (64, 30, 31), (65, 63, 62), (31, 0, 64), (65, 32, 63)])
me_cylinder_011.materials.append(mat_wheel_spokes)
me_cylinder_011.use_remesh_preserve_volume = False
me_cylinder_011.use_remesh_preserve_attributes = False
me_cylinder_011.use_mirror_vertex_groups = False
me_cylinder_011.update()
me_cylinder_010 = bpy.data.meshes.new('Cylinder.010')
me_cylinder_010.from_pydata([(0.8477, 0.2427, 0.7039), (0.7985, 0.3027, 0.7039), (0.7619, 0.3712, 0.7039), (0.7393, 0.4455, 0.7039), (0.7317, 0.5227, 0.7039), (0.7393, 0.6, 0.7039), (0.7619, 0.6742, 0.7039), (0.7985, 0.7427, 0.7039), (0.8477, 0.8027, 0.7039), (0.9077, 0.852, 0.7039), (0.9762, 0.8885, 0.7039), (1.05, 0.9111, 0.7039), (1.128, 0.9187, 0.7039), (1.205, 0.9111, 0.7039), (1.279, 0.8885, 0.7039), (1.348, 0.852, 0.7039), (1.408, 0.8027, 0.7039), (1.457, 0.7427, 0.7039), (1.494, 0.6742, 0.7039), (1.516, 0.6, 0.7039), (1.524, 0.5227, 0.7039), (1.516, 0.4455, 0.7039), (1.494, 0.3712, 0.7039), (1.457, 0.3027, 0.7039), (1.408, 0.2427, 0.7039), (1.348, 0.1935, 0.7039), (1.279, 0.1569, 0.7039), (1.205, 0.1343, 0.7039), (1.128, 0.1267, 0.7039), (1.05, 0.1343, 0.7039), (0.9762, 0.1569, 0.7039), (0.9077, 0.1935, 0.7039), (0.8477, 0.2427, 0.6439), (0.7985, 0.3027, 0.6439), (0.7619, 0.3712, 0.6439), (0.7393, 0.4455, 0.6439), (0.7317, 0.5227, 0.6439), (0.7393, 0.6, 0.6439), (0.7619, 0.6742, 0.6439), (0.7985, 0.7427, 0.6439), (0.8477, 0.8027, 0.6439), (0.9077, 0.852, 0.6439), (0.9762, 0.8885, 0.6439), (1.05, 0.9111, 0.6439), (1.128, 0.9187, 0.6439), (1.205, 0.9111, 0.6439), (1.279, 0.8885, 0.6439), (1.348, 0.852, 0.6439), (1.408, 0.8027, 0.6439), (1.457, 0.7427, 0.6439), (1.494, 0.6742, 0.6439), (1.516, 0.6, 0.6439), (1.524, 0.5227, 0.6439), (1.516, 0.4455, 0.6439), (1.494, 0.3712, 0.6439), (1.457, 0.3027, 0.6439), (1.408, 0.2427, 0.6439), (1.348, 0.1935, 0.6439), (1.279, 0.1569, 0.6439), (1.205, 0.1343, 0.6439), (1.128, 0.1267, 0.6439), (1.05, 0.1343, 0.6439), (0.9762, 0.1569, 0.6439), (0.9077, 0.1935, 0.6439)], [], [(0, 32, 33, 1), (1, 33, 34, 2), (2, 34, 35, 3), (3, 35, 36, 4), (4, 36, 37, 5), (5, 37, 38, 6), (6, 38, 39, 7), (7, 39, 40, 8), (8, 40, 41, 9), (9, 41, 42, 10), (10, 42, 43, 11), (11, 43, 44, 12), (12, 44, 45, 13), (13, 45, 46, 14), (14, 46, 47, 15), (15, 47, 48, 16), (16, 48, 49, 17), (17, 49, 50, 18), (18, 50, 51, 19), (19, 51, 52, 20), (20, 52, 53, 21), (21, 53, 54, 22), (22, 54, 55, 23), (23, 55, 56, 24), (24, 56, 57, 25), (25, 57, 58, 26), (26, 58, 59, 27), (27, 59, 60, 28), (28, 60, 61, 29), (29, 61, 62, 30), (30, 62, 63, 31), (32, 0, 31, 63)])
me_cylinder_010.materials.append(mat_wheel)
me_cylinder_010.use_remesh_preserve_volume = False
me_cylinder_010.use_remesh_preserve_attributes = False
me_cylinder_010.use_mirror_vertex_groups = False
me_cylinder_010.update()
me_sphere = bpy.data.meshes.new('Sphere')
me_sphere.from_pydata([(-1.333e-06, 1.25e-06, 31.62), (-22.88, 16.62, 14.14), (8.74, 26.9, 14.14), (28.28, 4.856e-07, 14.14), (-8.74, 26.9, -14.14), (22.88, 16.62, -14.14), (-28.28, -7.508e-07, -14.14), (1.432e-06, -1.515e-06, -31.62), (-13.45, 9.772, 26.9), (5.137, 15.81, 26.9), (-8.313, 25.58, 16.63), (-26.9, 5.941e-07, 16.63), (16.63, 1.043e-06, 26.9), (21.76, 15.81, 16.63), (-30.08, 9.772, -1.941e-06), (-18.59, 25.58, -2.13e-06), (4.973e-08, 31.62, -1.581e-06), (18.59, 25.58, -5.047e-07), (30.08, 9.772, 6.886e-07), (-21.76, 15.81, -16.63), (8.313, 25.58, -16.63), (26.9, -8.593e-07, -16.63), (-16.63, -1.308e-06, -26.9), (-5.137, 15.81, -26.9), (13.45, 9.772, -26.9), (-24.33, 17.68, -2.035e-06), (-20.73, 21.1, 7.071), (-21.46, 21.63, -2.082e-06), (-19.66, 23.34, 3.536), (-22.53, 19.39, 3.536), (-22.9, 19.65, -2.059e-06), (-20.02, 23.61, -2.106e-06), (-20.2, 22.22, 5.303), (-19.12, 24.46, 1.768), (-21.63, 20.25, 5.303), (-23.43, 18.53, 1.768), (-20.56, 22.49, 1.768), (-21.1, 21.37, 3.536), (-22.0, 20.51, 1.768), (-22.18, 20.64, -2.071e-06), (-20.74, 22.62, -2.094e-06), (-19.93, 22.78, 4.419), (-19.39, 23.9, 2.652), (-22.08, 19.82, 4.419), (-22.98, 18.96, 2.652), (-21.01, 22.06, 0.8839), (-20.11, 22.92, 2.652), (-21.82, 20.38, 3.536), (-20.38, 22.36, 3.536), (-21.73, 21.07, 0.8839), (-22.26, 19.95, 2.652), (-20.29, 23.05, 0.8839), (-19.57, 24.04, 0.8839), (-19.84, 23.48, 1.768), (-20.83, 21.93, 2.652), (-21.55, 20.94, 2.652), (-21.28, 21.5, 1.768), (-23.16, 19.09, 0.8839), (-22.45, 20.08, 0.8839), (-22.71, 19.52, 1.768), (-21.37, 20.81, 4.419), (-20.65, 21.8, 4.419), (-20.92, 21.24, 5.303), (-6.725, 4.886, 29.26), (-18.17, 13.2, 20.52), (2.569, 7.906, 29.26), (6.939, 21.36, 20.52), (0.2137, 26.24, 15.38), (-15.6, 21.1, 15.38), (-24.89, 8.312, 15.38), (-29.18, 4.886, -7.071), (-26.48, 13.2, 7.071), (-13.66, 26.24, -7.071), (4.37, 29.26, 7.071), (-4.37, 29.26, -7.071), (13.66, 26.24, 7.071), (20.73, 21.1, -7.071), (-25.02, 7.906, -15.38), (-15.25, 21.36, -15.38), (-0.2137, 26.24, -15.38), (15.6, 21.1, -15.38), (-22.45, -1.03e-06, -20.52), (-8.313, -1.412e-06, -29.26), (-6.939, 21.36, -20.52), (-2.569, 7.906, -29.26), (18.17, 13.2, -20.52), (6.725, 4.886, -29.26), (-10.88, 17.68, 21.76), (-4.156, 12.79, 26.9), (-1.588, 20.7, 21.76), (-20.17, 4.886, 21.76), (-28.49, 4.886, 8.313), (-4.156, 28.6, 8.313), (-13.45, 25.58, 8.313), (-9.294, 28.6, -1.855e-06), (-25.92, 12.79, -8.313), (-20.17, 20.7, -8.313), (4.156, 28.6, -8.313), (9.294, 28.6, -1.043e-06), (13.45, 25.58, -8.313), (-13.45, 15.81, -21.76), (-19.19, 7.906, -21.76), (-10.88, 7.906, -26.9), (10.88, 17.68, -21.76), (1.588, 20.7, -21.76), (4.156, 12.79, -26.9), (-19.08, 24.81, 0.4419)], [], [(9, 13, 12), (3, 12, 13), (18, 3, 13), (13, 17, 18), (21, 18, 5), (30, 25, 19), (26, 32, 10), (25, 35, 1), (34, 26, 1), (31, 40, 19), (40, 27, 19), (27, 39, 19), (39, 30, 19), (32, 41, 10), (41, 28, 10), (28, 42, 10), (42, 33, 10), (51, 36, 45), (45, 40, 51), (31, 51, 40), (40, 45, 27), (51, 31, 52), (52, 53, 51), (36, 51, 53), (53, 52, 33), (42, 28, 46), (46, 53, 42), (33, 42, 53), (53, 46, 36), (54, 36, 46), (46, 48, 54), (37, 54, 48), (48, 46, 28), (54, 37, 55), (55, 56, 54), (36, 54, 56), (56, 55, 38), (49, 27, 45), (45, 56, 49), (38, 49, 56), (56, 45, 36), (50, 38, 55), (55, 47, 50), (29, 50, 47), (47, 55, 37), (30, 57, 25), (57, 35, 25), (57, 30, 58), (58, 59, 57), (35, 57, 59), (59, 58, 38), (50, 29, 44), (44, 59, 50), (38, 50, 59), (59, 44, 35), (49, 38, 58), (58, 39, 49), (27, 49, 39), (39, 58, 30), (60, 34, 43), (43, 47, 60), (37, 60, 47), (47, 43, 29), (60, 37, 61), (61, 62, 60), (34, 60, 62), (62, 61, 32), (34, 62, 26), (62, 32, 26), (41, 32, 61), (61, 48, 41), (28, 41, 48), (48, 61, 37), (35, 44, 1), (44, 29, 1), (29, 43, 1), (43, 34, 1), (68, 10, 87), (87, 64, 68), (1, 68, 64), (64, 87, 8), (88, 8, 87), (87, 89, 88), (9, 88, 89), (89, 87, 10), (67, 2, 66), (66, 89, 67), (10, 67, 89), (89, 66, 9), (88, 9, 65), (65, 63, 88), (8, 88, 63), (65, 0, 63), (90, 11, 69), (69, 64, 90), (8, 90, 64), (64, 69, 1), (9, 66, 13), (66, 2, 13), (0, 65, 12), (65, 9, 12), (91, 14, 71), (71, 69, 91), (11, 91, 69), (69, 71, 1), (92, 16, 73), (73, 67, 92), (10, 92, 67), (67, 73, 2), (92, 10, 93), (93, 94, 92), (16, 92, 94), (94, 93, 15), (72, 4, 74), (74, 94, 72), (15, 72, 94), (94, 74, 16), (17, 76, 18), (76, 5, 18), (2, 75, 13), (75, 17, 13), (77, 19, 95), (95, 70, 77), (6, 77, 70), (70, 95, 14), (78, 4, 72), (72, 96, 78), (19, 78, 96), (96, 72, 15), (79, 20, 97), (97, 74, 79), (4, 79, 74), (74, 97, 16), (98, 16, 97), (97, 99, 98), (17, 98, 99), (99, 97, 20), (80, 5, 76), (76, 99, 80), (20, 80, 99), (99, 76, 17), (98, 17, 75), (75, 73, 98), (16, 98, 73), (73, 75, 2), (100, 23, 83), (83, 78, 100), (19, 100, 78), (78, 83, 4), (100, 19, 101), (101, 102, 100), (23, 100, 102), (102, 101, 22), (82, 7, 84), (84, 102, 82), (22, 82, 102), (102, 84, 23), (81, 22, 101), (101, 77, 81), (6, 81, 77), (77, 101, 19), (103, 24, 85), (85, 80, 103), (20, 103, 80), (80, 85, 5), (103, 20, 104), (104, 105, 103), (24, 103, 105), (105, 104, 23), (84, 7, 86), (86, 105, 84), (23, 84, 105), (105, 86, 24), (83, 23, 104), (104, 79, 83), (4, 83, 79), (79, 104, 20), (5, 85, 21), (85, 24, 21), (14, 95, 25), (95, 19, 25), (1, 71, 25), (71, 14, 25), (10, 68, 26), (68, 1, 26), (19, 96, 31), (96, 15, 31), (15, 93, 33), (93, 10, 33), (52, 106, 33), (106, 15, 33), (15, 106, 31), (106, 52, 31)])
me_sphere.use_remesh_preserve_volume = False
me_sphere.use_remesh_preserve_attributes = False
me_sphere.use_mirror_vertex_groups = False
me_sphere.update()

# ---- curves / text
txt_text_002 = bpy.data.curves.new('Text.002', 'FONT')
txt_text_002.dimensions = '2D'
txt_text_002.body = '8039'
txt_text_002.materials.append(mat_maincolour1)
txt_text_002.use_path_clamp = True
txt_text_002.bevel_resolution = 0
txt_text = bpy.data.curves.new('Text', 'FONT')
txt_text.dimensions = '2D'
txt_text.body = '8039'
txt_text.materials.append(mat_maincolour1)
txt_text.use_path_clamp = True
txt_text.bevel_resolution = 0

# ---- objects
ob_text_001 = bpy.data.objects.new('Text.001', txt_text_002)
ob_text = bpy.data.objects.new('Text', txt_text)
ob_cylinder_008 = bpy.data.objects.new('Cylinder.008', me_cylinder_004)
ob_cylinder_005 = bpy.data.objects.new('Cylinder.005', me_cylinder_003)
ob_cylinder_004 = bpy.data.objects.new('Cylinder.004', me_cylinder_002)
ob_cylinder_002 = bpy.data.objects.new('Cylinder.002', me_cylinder_001)
ob_plane_001 = bpy.data.objects.new('Plane.001', me_plane_001)
ob_cylinder_001 = bpy.data.objects.new('Cylinder.001', me_cylinder)
ob_plane = bpy.data.objects.new('Plane', me_plane)
ob_cube_001 = bpy.data.objects.new('Cube.001', me_cube_028)
ob_cube = bpy.data.objects.new('Cube', me_cube_027)
ob_plane_011 = bpy.data.objects.new('Plane.011', me_plane_011)
ob_plane_010 = bpy.data.objects.new('Plane.010', me_plane_010)
ob_cylinder_024 = bpy.data.objects.new('Cylinder.024', me_cylinder_038)
ob_cylinder_023 = bpy.data.objects.new('Cylinder.023', me_cylinder_037)
ob_plane_009 = bpy.data.objects.new('Plane.009', me_plane_009)
ob_plane_008 = bpy.data.objects.new('Plane.008', me_plane_008)
ob_plane_004 = bpy.data.objects.new('Plane.004', me_plane_004)
ob_cube_005 = bpy.data.objects.new('Cube.005', me_cube_005)
ob_cylinder_007 = bpy.data.objects.new('Cylinder.007', me_cylinder_019)
ob_cylinder_006 = bpy.data.objects.new('Cylinder.006', me_cylinder_018)
ob_cylinder_003 = bpy.data.objects.new('Cylinder.003', me_cylinder_017)
ob_cylinder = bpy.data.objects.new('Cylinder', me_cylinder_016)
ob_cylinder_012 = bpy.data.objects.new('Cylinder.012', me_cylinder_015)
ob_cylinder_011 = bpy.data.objects.new('Cylinder.011', me_cylinder_012)
ob_cylinder_010 = bpy.data.objects.new('Cylinder.010', me_cylinder_011)
ob_cylinder_009 = bpy.data.objects.new('Cylinder.009', me_cylinder_010)
ob_camera = bpy.data.objects.new('Camera', cam_camera_001)
ob_sphere = bpy.data.objects.new('Sphere', me_sphere)
ob_lamp_001 = bpy.data.objects.new('Lamp.001', light_lamp)

# ---- transforms, parenting, visibility, modifiers, constraints
ob_text_001.location = (0.6774, -3.217, 0.8441)
ob_text_001.rotation_euler = (1.571, 0.0, 1.571)
ob_text_001.scale = (0.5424, 0.5152, 0.8455)
ob_text_001.lineart.crease_threshold = 0.0
ob_text.location = (-0.6829, -2.34, 0.8441)
ob_text.rotation_euler = (1.571, -0.0, -1.571)
ob_text.scale = (0.5424, 0.5152, 0.8455)
ob_text.lineart.crease_threshold = 0.0
ob_cylinder_008.location = (-3.681e-05, -4.616, -0.04925)
ob_cylinder_008.rotation_euler = (1.571, 1.51e-07, 1.571)
ob_cylinder_008.scale = (0.85, 0.7374, 0.8455)
ob_cylinder_008.lock_rotations_4d = False
ob_cylinder_008.empty_display_type = 'ARROWS'
ob_cylinder_008.color = (0.0, 0.0, 0.0, 1.0)
ob_cylinder_008.lineart.crease_threshold = 0.0
ob_cylinder_005.location = (-3.681e-05, -4.616, -0.04925)
ob_cylinder_005.rotation_euler = (1.571, 1.51e-07, 1.571)
ob_cylinder_005.scale = (0.85, 0.7374, 0.8455)
ob_cylinder_005.lock_rotations_4d = False
ob_cylinder_005.empty_display_type = 'ARROWS'
ob_cylinder_005.color = (0.0, 0.0, 0.0, 1.0)
ob_cylinder_005.lineart.crease_threshold = 0.0
ob_cylinder_004.location = (-3.681e-05, -4.616, -0.04925)
ob_cylinder_004.rotation_euler = (1.571, 1.51e-07, 1.571)
ob_cylinder_004.scale = (0.85, 0.7374, 0.8455)
ob_cylinder_004.lock_rotations_4d = False
ob_cylinder_004.empty_display_type = 'ARROWS'
ob_cylinder_004.color = (0.0, 0.0, 0.0, 1.0)
ob_cylinder_004.lineart.crease_threshold = 0.0
ob_cylinder_002.location = (-3.681e-05, -4.616, -0.04925)
ob_cylinder_002.rotation_euler = (1.571, 1.51e-07, 1.571)
ob_cylinder_002.scale = (0.85, 0.7374, 0.8455)
ob_cylinder_002.lock_rotations_4d = False
ob_cylinder_002.empty_display_type = 'ARROWS'
ob_cylinder_002.color = (0.0, 0.0, 0.0, 1.0)
ob_cylinder_002.lineart.crease_threshold = 0.0
ob_plane_001.location = (-3.681e-05, -4.616, -0.04925)
ob_plane_001.rotation_euler = (1.571, -0.0, 1.571)
ob_plane_001.scale = (0.85, 0.7374, 0.8455)
ob_plane_001.lock_rotations_4d = False
ob_plane_001.empty_display_type = 'ARROWS'
ob_plane_001.color = (0.0, 0.0, 0.0, 1.0)
ob_plane_001.lineart.crease_threshold = 0.0
ob_cylinder_001.location = (-3.681e-05, -4.616, -0.04925)
ob_cylinder_001.rotation_euler = (1.571, -0.0, 1.571)
ob_cylinder_001.scale = (0.85, 0.7374, 0.8455)
ob_cylinder_001.lock_rotations_4d = False
ob_cylinder_001.empty_display_type = 'ARROWS'
ob_cylinder_001.color = (0.0, 0.0, 0.0, 1.0)
ob_cylinder_001.lineart.crease_threshold = 0.0
ob_plane.location = (-3.681e-05, -4.616, -0.04925)
ob_plane.rotation_euler = (1.571, -0.0, 1.571)
ob_plane.scale = (0.85, 0.7374, -0.8455)
ob_plane.lock_rotations_4d = False
ob_plane.empty_display_type = 'ARROWS'
ob_plane.color = (0.0, 0.0, 0.0, 1.0)
ob_plane.lineart.crease_threshold = 0.0
ob_cube_001.location = (-3.681e-05, -4.413, -0.04925)
ob_cube_001.scale = (0.8455, 1.026, 0.7374)
ob_cube_001.lock_rotations_4d = False
ob_cube_001.empty_display_type = 'ARROWS'
ob_cube_001.color = (0.0, 0.0, 0.0, 1.0)
ob_cube_001.lineart.crease_threshold = 0.0
ob_cube.location = (-3.681e-05, -4.413, -0.04925)
ob_cube.rotation_euler = (1.571, -0.0, 1.571)
ob_cube.scale = (1.026, 0.7374, 0.8455)
ob_cube.lock_rotations_4d = False
ob_cube.empty_display_type = 'ARROWS'
ob_cube.color = (0.0, 0.0, 0.0, 1.0)
ob_cube.lineart.crease_threshold = 0.0
ob_plane_011.location = (-3.681e-05, -3.692, -0.04925)
ob_plane_011.rotation_euler = (1.571, -0.0, 1.571)
ob_plane_011.scale = (0.85, 0.7374, -0.8455)
ob_plane_011.lock_rotations_4d = False
ob_plane_011.empty_display_type = 'ARROWS'
ob_plane_011.color = (0.0, 0.0, 0.0, 1.0)
ob_plane_011.lineart.crease_threshold = 0.0
ob_plane_010.location = (-3.681e-05, -3.833, -0.04925)
ob_plane_010.rotation_euler = (1.571, -0.0, 1.571)
ob_plane_010.scale = (0.85, 0.7374, -0.8455)
ob_plane_010.lock_rotations_4d = False
ob_plane_010.empty_display_type = 'ARROWS'
ob_plane_010.color = (0.0, 0.0, 0.0, 1.0)
ob_plane_010.lineart.crease_threshold = 0.0
ob_cylinder_024.location = (-3.681e-05, -3.833, -0.04925)
ob_cylinder_024.rotation_euler = (1.571, -0.0, 1.571)
ob_cylinder_024.scale = (0.85, 0.7374, 0.8455)
ob_cylinder_024.lock_rotations_4d = False
ob_cylinder_024.empty_display_type = 'ARROWS'
ob_cylinder_024.color = (0.0, 0.0, 0.0, 1.0)
ob_cylinder_024.lineart.crease_threshold = 0.0
ob_cylinder_023.location = (-3.681e-05, -3.692, -0.04925)
ob_cylinder_023.rotation_euler = (1.571, -0.0, 1.571)
ob_cylinder_023.scale = (0.85, 0.7374, 0.8455)
ob_cylinder_023.lock_rotations_4d = False
ob_cylinder_023.empty_display_type = 'ARROWS'
ob_cylinder_023.color = (0.0, 0.0, 0.0, 1.0)
ob_cylinder_023.lineart.crease_threshold = 0.0
ob_plane_009.location = (-3.681e-05, -3.833, -0.04925)
ob_plane_009.rotation_euler = (1.571, -0.0, 1.571)
ob_plane_009.scale = (0.85, 0.7374, 0.8455)
ob_plane_009.lock_rotations_4d = False
ob_plane_009.empty_display_type = 'ARROWS'
ob_plane_009.color = (0.0, 0.0, 0.0, 1.0)
ob_plane_009.lineart.crease_threshold = 0.0
ob_plane_008.location = (-3.681e-05, -3.692, -0.04925)
ob_plane_008.rotation_euler = (1.571, -0.0, 1.571)
ob_plane_008.scale = (0.85, 0.7374, 0.8455)
ob_plane_008.lock_rotations_4d = False
ob_plane_008.empty_display_type = 'ARROWS'
ob_plane_008.color = (0.0, 0.0, 0.0, 1.0)
ob_plane_008.lineart.crease_threshold = 0.0
ob_plane_004.location = (-3.681e-05, -4.02, -0.04925)
ob_plane_004.scale = (0.8455, 0.85, 0.7374)
ob_plane_004.lock_rotations_4d = False
ob_plane_004.empty_display_type = 'ARROWS'
ob_plane_004.color = (0.0, 0.0, 0.0, 1.0)
ob_plane_004.lineart.crease_threshold = 0.0
ob_cube_005.location = (-3.681e-05, -4.413, -0.04925)
ob_cube_005.rotation_euler = (1.571, -0.0, 1.571)
ob_cube_005.scale = (1.026, 0.7374, 0.8455)
ob_cube_005.lock_rotations_4d = False
ob_cube_005.empty_display_type = 'ARROWS'
ob_cube_005.color = (0.0, 0.0, 0.0, 1.0)
ob_cube_005.lineart.crease_threshold = 0.0
ob_cylinder_007.location = (-3.681e-05, -3.692, -0.04925)
ob_cylinder_007.rotation_euler = (1.571, 1.51e-07, 1.571)
ob_cylinder_007.scale = (0.85, 0.7374, 0.8455)
ob_cylinder_007.lock_rotations_4d = False
ob_cylinder_007.empty_display_type = 'ARROWS'
ob_cylinder_007.color = (0.0, 0.0, 0.0, 1.0)
ob_cylinder_007.lineart.crease_threshold = 0.0
ob_cylinder_006.location = (-3.681e-05, -3.692, -0.04925)
ob_cylinder_006.rotation_euler = (1.571, 1.51e-07, 1.571)
ob_cylinder_006.scale = (0.85, 0.7374, 0.8455)
ob_cylinder_006.lock_rotations_4d = False
ob_cylinder_006.empty_display_type = 'ARROWS'
ob_cylinder_006.color = (0.0, 0.0, 0.0, 1.0)
ob_cylinder_006.lineart.crease_threshold = 0.0
ob_cylinder_003.location = (-3.681e-05, -3.833, -0.04925)
ob_cylinder_003.rotation_euler = (1.571, 1.51e-07, 1.571)
ob_cylinder_003.scale = (0.85, 0.7374, 0.8455)
ob_cylinder_003.lock_rotations_4d = False
ob_cylinder_003.empty_display_type = 'ARROWS'
ob_cylinder_003.color = (0.0, 0.0, 0.0, 1.0)
ob_cylinder_003.lineart.crease_threshold = 0.0
ob_cylinder.location = (-3.681e-05, -3.833, -0.04925)
ob_cylinder.rotation_euler = (1.571, 1.51e-07, 1.571)
ob_cylinder.scale = (0.85, 0.7374, 0.8455)
ob_cylinder.lock_rotations_4d = False
ob_cylinder.empty_display_type = 'ARROWS'
ob_cylinder.color = (0.0, 0.0, 0.0, 1.0)
ob_cylinder.lineart.crease_threshold = 0.0
ob_cylinder_012.location = (-3.681e-05, -3.833, -0.04925)
ob_cylinder_012.rotation_euler = (1.571, 1.51e-07, 1.571)
ob_cylinder_012.scale = (0.85, 0.7374, 0.8455)
ob_cylinder_012.lock_rotations_4d = False
ob_cylinder_012.empty_display_type = 'ARROWS'
ob_cylinder_012.color = (0.0, 0.0, 0.0, 1.0)
ob_cylinder_012.lineart.crease_threshold = 0.0
ob_cylinder_011.location = (-3.681e-05, -3.833, -0.04925)
ob_cylinder_011.rotation_euler = (1.571, 1.51e-07, 1.571)
ob_cylinder_011.scale = (0.85, 0.7374, 0.8455)
ob_cylinder_011.lock_rotations_4d = False
ob_cylinder_011.empty_display_type = 'ARROWS'
ob_cylinder_011.color = (0.0, 0.0, 0.0, 1.0)
ob_cylinder_011.lineart.crease_threshold = 0.0
ob_cylinder_010.location = (-3.681e-05, -3.692, -0.04925)
ob_cylinder_010.rotation_euler = (1.571, 1.51e-07, 1.571)
ob_cylinder_010.scale = (0.85, 0.7374, 0.8455)
ob_cylinder_010.lock_rotations_4d = False
ob_cylinder_010.empty_display_type = 'ARROWS'
ob_cylinder_010.color = (0.0, 0.0, 0.0, 1.0)
ob_cylinder_010.lineart.crease_threshold = 0.0
ob_cylinder_009.location = (-3.681e-05, -3.692, -0.04925)
ob_cylinder_009.rotation_euler = (1.571, 1.51e-07, 1.571)
ob_cylinder_009.scale = (0.85, 0.7374, 0.8455)
ob_cylinder_009.lock_rotations_4d = False
ob_cylinder_009.empty_display_type = 'ARROWS'
ob_cylinder_009.color = (0.0, 0.0, 0.0, 1.0)
ob_cylinder_009.lineart.crease_threshold = 0.0
ob_camera.location = (10.0, -10.0, 10.0)
ob_camera.rotation_euler = (1.047, 0.0, 0.7854)
ob_camera.lock_rotations_4d = False
ob_camera.empty_display_type = 'ARROWS'
ob_camera.color = (0.0, 0.0, 0.0, 1.0)
ob_camera.lineart.crease_threshold = 0.0
ob_sphere.location = (-0.02993, 0.1261, 0.07312)
ob_sphere.rotation_euler = (1.571, -0.0, 1.571)
ob_sphere.lock_rotations_4d = False
ob_sphere.empty_display_type = 'ARROWS'
ob_sphere.color = (0.0, 0.0, 0.0, 1.0)
ob_sphere.show_instancer_for_render = False
ob_sphere.instance_type = 'VERTS'
ob_sphere.use_instance_vertices_rotation = True
ob_sphere.lineart.crease_threshold = 0.0
ob_lamp_001.parent = ob_sphere
ob_lamp_001.matrix_parent_inverse = Matrix(((-4.371e-08, 1.0, -2.118e-22, -0.1261), (4.371e-08, 1.911e-15, 1.0, -0.07312), (1.0, 4.371e-08, -4.371e-08, 0.02993), (0.0, 0.0, 0.0, 1.0)))
ob_lamp_001.location = (-0.02993, 0.1261, 0.07312)
ob_lamp_001.rotation_euler = (1.571, -0.0, 1.571)
ob_lamp_001.lock_rotations_4d = False
ob_lamp_001.empty_display_type = 'ARROWS'
ob_lamp_001.color = (0.0, 0.0, 0.0, 1.0)
ob_lamp_001.lineart.crease_threshold = 0.0

# ---- collection membership
col_collection_1.objects.link(ob_text_001)
col_collection_1.objects.link(ob_text)
col_collection_1.objects.link(ob_cylinder_008)
col_collection_1.objects.link(ob_cylinder_005)
col_collection_1.objects.link(ob_cylinder_004)
col_collection_1.objects.link(ob_cylinder_002)
col_collection_1.objects.link(ob_plane_001)
col_collection_1.objects.link(ob_cylinder_001)
col_collection_1.objects.link(ob_plane)
col_collection_1.objects.link(ob_cube_001)
col_collection_1.objects.link(ob_cube)
col_collection_1.objects.link(ob_plane_011)
col_collection_1.objects.link(ob_plane_010)
col_collection_1.objects.link(ob_cylinder_024)
col_collection_1.objects.link(ob_cylinder_023)
col_collection_1.objects.link(ob_plane_009)
col_collection_1.objects.link(ob_plane_008)
col_collection_1.objects.link(ob_plane_004)
col_collection_1.objects.link(ob_cube_005)
col_collection_1.objects.link(ob_cylinder_007)
col_collection_1.objects.link(ob_cylinder_006)
col_collection_1.objects.link(ob_cylinder_003)
col_collection_1.objects.link(ob_cylinder)
col_collection_1.objects.link(ob_cylinder_012)
col_collection_1.objects.link(ob_cylinder_011)
col_collection_1.objects.link(ob_cylinder_010)
col_collection_1.objects.link(ob_cylinder_009)
col_collection_2.objects.link(ob_camera)
col_collection_3.objects.link(ob_sphere)
col_collection_3.objects.link(ob_lamp_001)

# ---- scene / render settings (as saved in the file)
scene.camera = ob_camera
scene.frame_start = 1; scene.frame_end = 250; scene.frame_set(1)
scene.render.engine = 'BLENDER_EEVEE_NEXT'
scene.render.image_settings.color_mode = 'RGB'
scene.render.image_settings.compression = 90
scene.render.resolution_x = 128
scene.render.resolution_y = 128
scene.render.pixel_aspect_x = 100.0
scene.render.pixel_aspect_y = 100.0
scene.render.fps = 25
scene.render.dither_intensity = 0.0
scene.render.use_compositing = False
scene.render.use_sequencer = False
scene.render.bake_margin = 2
scene.render.bake_bias = 0.0
scene.render.use_stamp_time = False
scene.render.use_stamp_date = False
scene.render.use_stamp_frame = False
scene.render.use_stamp_camera = False
scene.render.use_stamp_scene = False
scene.render.use_stamp_filename = False
scene.render.use_stamp_render_time = False
scene.render.stamp_font_size = 0
scene.cycles.use_denoising = False
scene.cycles.samples = 10
scene.cycles.sampling_pattern = 'TABULATED_SOBOL'
scene.cycles.light_sampling_threshold = 0.0
scene.cycles.use_adaptive_sampling = False
scene.cycles.use_light_tree = False
scene.cycles.blur_glossy = 0.0
scene.cycles.volume_bounces = 1
scene.cycles.pixel_filter_type = 'GAUSSIAN'
scene.cycles.sample_clamp_indirect = 0.0
scene.view_settings.view_transform = 'Raw'
bpy.context.view_layer.update()
